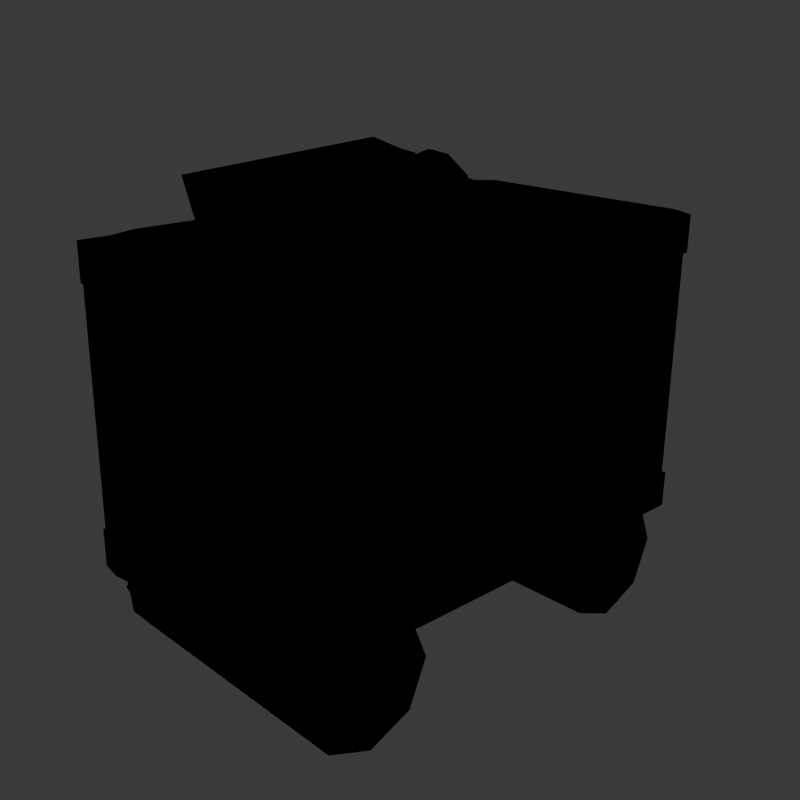 # Source: Wagon.blend  (saved by Blender 4.0.36; exported with 4.5.12 LTS)
import bpy
from mathutils import Matrix  # noqa: F401  (used for matrix-valued properties, if any)

bpy.ops.wm.read_factory_settings(use_empty=True)
scene = bpy.context.scene
scene.name = 'Scene'

# ---- collections
col_collection = bpy.data.collections.new('Collection'); scene.collection.children.link(col_collection)

# ---- images (referenced by path relative to the original .blend; pixels are not part of the script)
import os
ASSET_DIR = os.environ.get("B2B_ASSET_DIR", "")  # directory of the original .blend (textures are referenced by path, not embedded)
HERE = os.path.dirname(os.path.abspath(__file__))  # packed textures are extracted next to this script under _unpacked/

def load_image(name, relpath, width, height, colorspace="sRGB"):
    """Load a texture the original file referenced (path relative to the .blend, or extracted next to this script)."""
    p = next((c for c in (os.path.join(HERE, relpath), os.path.join(ASSET_DIR, relpath)) if relpath and os.path.exists(c)), "")
    if p:
        img = bpy.data.images.load(p, check_existing=True)
        img.name = name
    else:  # same state as the original file: an image datablock whose file is absent (Cycles renders it pink)
        img = bpy.data.images.new(name, width, height)
        img.source = "FILE"
        img.filepath = "//" + (relpath or name)
    img.colorspace_settings.name = colorspace
    return img
img_material_base_color_png = load_image('Material_Base_color.png', 'Material_Base_color.png', 1024, 1024, 'sRGB')

# ---- materials (node trees are filled in below, after node groups)
mat_material = bpy.data.materials.new('Material')
mat_material.alpha_threshold = 0.0
mat_material.use_transparent_shadow = False
mat_material.roughness = 0.5
mat_material.line_color = (0.0, 0.0, 0.0, 1.0)
mat_material_001 = bpy.data.materials.new('Material.001')
mat_material_001.use_backface_culling = True
mat_material_001.use_transparent_shadow = False

# ---- material node trees
mat_material.use_nodes = True; mat_material.node_tree.nodes.clear()
_N = mat_material.node_tree.nodes; _L = mat_material.node_tree.links
n0 = _N.new('ShaderNodeOutputMaterial'); n0.name = 'Material Output'; n0.location = (300, 300)
n1 = _N.new('ShaderNodeEmission'); n1.name = 'Emission'; n1.location = (10, 300)
n2 = _N.new('ShaderNodeTexImage'); n2.name = 'Image Texture'; n2.location = (-280, 280)
n2.image = img_material_base_color_png
n2.interpolation = 'Closest'
_L.new(n1.outputs[0], n0.inputs[0])
_L.new(n2.outputs[0], n1.inputs[0])
n0.is_active_output = True
mat_material_001.use_nodes = True; mat_material_001.node_tree.nodes.clear()
_N = mat_material_001.node_tree.nodes; _L = mat_material_001.node_tree.links
n0 = _N.new('ShaderNodeOutputMaterial'); n0.name = 'Material Output'; n0.location = (300, 300)
n1 = _N.new('ShaderNodeBsdfDiffuse'); n1.name = 'Diffuse BSDF'; n1.location = (10, 300)
n1.inputs[0].default_value = (0.0, 0.0, 0.0, 1.0)
n1.inputs[1].default_value = 0.5
_L.new(n1.outputs[0], n0.inputs[0])
n0.is_active_output = True

# ---- world
world_world = bpy.data.worlds.new('World'); scene.world = world_world
world_world.use_nodes = True; world_world.node_tree.nodes.clear()
_N = world_world.node_tree.nodes; _L = world_world.node_tree.links
n0 = _N.new('ShaderNodeOutputWorld'); n0.name = 'World Output'; n0.location = (300, 300)
n1 = _N.new('ShaderNodeBackground'); n1.name = 'Background'; n1.location = (10, 300)
n1.inputs[0].default_value = (0.05088, 0.05088, 0.05088, 1.0)
_L.new(n1.outputs[0], n0.inputs[0])
n0.is_active_output = True
world_world.color = (0.05088, 0.05088, 0.05088)
world_world.use_sun_shadow = False
world_world.sun_shadow_jitter_overblur = 0.0

# ---- cameras
cam_camera_001 = bpy.data.cameras.new('Camera.001')
cam_camera_001.clip_end = 100.0
cam_camera_001.ortho_scale = 7.314
cam_camera = bpy.data.cameras.new('Camera')
cam_camera.clip_end = 100.0
cam_camera.ortho_scale = 7.314

# ---- meshes
me_cube = bpy.data.meshes.new('Cube')
me_cube.from_pydata([(1.179, 2.396, 1.444), (1.179, 2.396, -1.444), (1.179, -2.396, 1.444), (1.179, -2.396, -1.444), (-1.179, 2.396, 1.444), (-1.179, 2.396, -1.444), (-1.179, -2.396, 1.444), (-1.179, -2.396, -1.444), (-1.179, 2.054, -1.444), (-1.179, -2.054, -1.444), (1.179, 2.054, 1.444), (1.179, -2.054, 1.444), (-1.179, -2.054, 1.444), (-1.179, 2.054, 1.444), (1.179, -2.054, -1.444), (1.179, 2.054, -1.444), (1.179, 2.396, 1.256), (1.179, 2.396, -1.256), (-1.179, -2.396, -1.256), (-1.179, -2.396, 1.256), (1.179, -2.396, 1.256), (1.179, -2.396, -1.256), (-1.179, 2.396, 1.256), (-1.179, 2.396, -1.256), (1.179, 2.054, 1.256), (1.179, 2.054, -1.256), (1.179, -2.054, 1.256), (1.179, -2.054, -1.256), (-1.179, -2.054, 1.256), (-1.179, -2.054, -1.256), (-1.179, 2.054, 1.256), (-1.179, 2.054, -1.256), (0.8409, 2.396, -1.444), (-0.8409, 2.396, -1.444), (0.8409, -2.396, 1.444), (-0.8409, -2.396, 1.444), (-0.8409, -2.396, -1.444), (0.8409, -2.396, -1.444), (-0.8409, 2.396, 1.444), (0.8409, 2.396, 1.444), (0.8409, 2.054, -1.444), (-0.8409, 2.054, -1.444), (0.8409, -2.054, -1.444), (-0.8409, -2.054, -1.444), (-0.8409, 2.054, 1.444), (0.8409, 2.054, 1.444), (-0.8409, -2.054, 1.444), (0.8409, -2.054, 1.444), (-0.8409, 2.396, -1.256), (0.8409, 2.396, -1.256), (-0.8409, 2.396, 1.256), (0.8409, 2.396, 1.256), (0.8409, -2.396, -1.256), (-0.8409, -2.396, -1.256), (0.8409, -2.396, 1.256), (-0.8409, -2.396, 1.256), (-0.8409, 2.054, -0.632), (0.8409, 2.054, -0.632), (-0.8409, -2.054, -0.632), (0.8409, -2.054, -0.632), (-1.284, -2.054, -1.444), (-1.284, -2.396, -1.444), (1.284, 2.396, -1.256), (1.284, 2.396, -1.444), (-1.284, -2.396, 1.256), (-1.284, -2.396, 1.444), (1.284, -2.396, -1.256), (1.284, -2.396, -1.444), (-1.284, 2.396, -1.256), (-1.284, 2.396, -1.444), (1.284, -2.054, 1.444), (1.284, -2.396, 1.444), (-1.284, 2.054, 1.444), (-1.284, 2.396, 1.444), (1.284, 2.054, -1.444), (-1.284, 2.054, -1.444), (1.284, 2.396, 1.444), (1.284, 2.054, 1.444), (-1.284, -2.054, 1.444), (1.284, -2.054, -1.444), (1.284, 2.054, -1.256), (1.284, -2.054, -1.256), (-1.284, -2.054, -1.256), (-1.284, 2.054, -1.256), (1.284, 2.396, 1.256), (-1.284, -2.396, -1.256), (1.284, -2.396, 1.256), (-1.284, 2.396, 1.256), (1.284, 2.054, 1.256), (1.284, -2.054, 1.256), (-1.284, -2.054, 1.256), (-1.284, 2.054, 1.256), (-1.241, 2.054, -1.444), (-1.241, -2.054, -1.444), (1.241, 2.054, 1.444), (1.241, -2.054, 1.444), (-1.241, -2.054, 1.444), (-1.241, 2.054, 1.444), (1.241, -2.054, -1.444), (1.241, 2.054, -1.444), (1.241, 2.054, -1.256), (1.241, -2.054, -1.256), (-1.241, -2.054, -1.256), (-1.241, 2.054, -1.256), (1.241, 2.396, 1.256), (1.241, 2.396, -1.256), (-1.241, -2.396, -1.256), (-1.241, -2.396, 1.256), (1.241, -2.396, 1.256), (1.241, -2.396, -1.256), (-1.241, 2.396, 1.256), (-1.241, 2.396, -1.256), (1.241, 2.054, 1.256), (1.241, -2.054, 1.256), (-1.241, -2.054, 1.256), (-1.241, 2.054, 1.256), (1.179, 2.249, 1.256), (1.179, 2.249, -1.256), (-1.179, 2.249, 1.256), (-1.179, 2.249, -1.256), (0.8409, 2.249, -1.256), (0.8409, 2.249, 1.256), (-0.8409, 2.249, -1.256), (-0.8409, 2.249, 1.256), (-1.179, -2.329, -1.256), (-1.179, -2.329, 1.256), (1.179, -2.329, 1.256), (1.179, -2.329, -1.256), (-0.8409, -2.329, -1.256), (-0.8409, -2.329, 1.256), (0.8409, -2.329, -1.256), (0.8409, -2.329, 1.256), (-1.179, 1.027, -1.444), (-1.179, 0.0, -1.444), (-1.179, -1.027, -1.444), (1.179, 1.027, 1.444), (1.179, 0.0, 1.444), (1.179, -1.027, 1.444), (-1.179, -1.027, 1.444), (-1.179, 0.0, 1.444), (-1.179, 1.027, 1.444), (1.179, -1.027, -1.444), (1.179, 0.0, -1.444), (1.179, 1.027, -1.444), (-1.179, -1.027, -1.256), (-1.179, 0.0, -1.256), (-1.179, 1.027, -1.256), (-1.179, -1.027, 1.256), (-1.179, 0.0, 1.256), (-1.179, 1.027, 1.256), (1.179, 1.027, -1.256), (1.179, 0.0, -1.256), (1.179, -1.027, -1.256), (1.179, 1.027, 1.256), (1.179, 0.0, 1.256), (1.179, -1.027, 1.256), (0.8409, 1.027, 1.444), (0.8409, 0.0, 1.444), (0.8409, -1.027, 1.444), (-0.8409, 1.027, 1.444), (-0.8409, 0.0, 1.444), (-0.8409, -1.027, 1.444), (-0.8409, 1.027, -1.444), (-0.8409, 0.0, -1.444), (-0.8409, -1.027, -1.444), (0.8409, 1.027, -1.444), (0.8409, 0.0, -1.444), (0.8409, -1.027, -1.444), (0.8409, 1.027, -0.632), (0.8409, 0.0, -0.632), (0.8409, -1.027, -0.632), (-0.8409, 1.027, -0.632), (-0.8409, 0.0, -0.632), (-0.8409, -1.027, -0.632), (-1.241, 1.027, -1.444), (-1.241, 0.0, -1.444), (-1.241, -1.027, -1.444), (1.241, 1.027, 1.444), (1.241, 0.0, 1.444), (1.241, -1.027, 1.444), (-1.241, -1.027, 1.444), (-1.241, 0.0, 1.444), (-1.241, 1.027, 1.444), (1.241, -1.027, -1.444), (1.241, 0.0, -1.444), (1.241, 1.027, -1.444), (-1.241, -1.027, -1.256), (-1.241, 0.0, -1.256), (-1.241, 1.027, -1.256), (-1.241, -1.027, 1.256), (-1.241, 0.0, 1.256), (-1.241, 1.027, 1.256), (1.241, 1.027, -1.256), (1.241, 0.0, -1.256), (1.241, -1.027, -1.256), (1.241, 1.027, 1.256), (1.241, 0.0, 1.256), (1.241, -1.027, 1.256), (1.246, 2.054, 1.27), (1.246, 2.054, -1.243), (-1.246, -2.054, 1.27), (-1.246, -2.054, -1.243), (-1.246, -1.027, -1.243), (-1.246, 0.0, -1.243), (-1.246, 1.027, -1.243), (-1.246, -1.027, 1.27), (-1.246, 0.0, 1.27), (-1.246, 1.027, 1.27), (1.246, 1.027, -1.243), (1.246, 0.0, -1.243), (1.246, -1.027, -1.243), (1.246, 1.027, 1.27), (1.246, 0.0, 1.27), (1.246, -1.027, 1.27), (0.8409, 2.396, -1.744), (-0.8409, 2.396, -1.744), (-0.8409, -2.396, -1.744), (0.8409, -2.396, -1.744), (0.8409, 2.054, -1.744), (-0.8409, 2.054, -1.744), (0.8409, -2.054, -1.744), (-0.8409, -2.054, -1.744), (-0.8409, -1.027, -1.744), (0.8409, -1.027, -1.744), (-0.8409, 1.027, -1.744), (-0.8409, 0.0, -1.744), (0.8409, 1.027, -1.744), (0.8409, 0.0, -1.744), (1.285, -1.095, -1.851), (-1.285, -1.095, -1.851), (1.285, -1.247, -1.484), (-1.285, -1.247, -1.484), (1.285, -1.613, -1.333), (-1.285, -1.613, -1.333), (1.285, -1.98, -1.484), (-1.285, -1.98, -1.484), (1.285, -2.132, -1.851), (-1.285, -2.132, -1.851), (1.285, -1.98, -2.218), (-1.285, -1.98, -2.218), (1.285, -1.613, -2.369), (-1.285, -1.613, -2.369), (1.285, -1.247, -2.218), (-1.285, -1.247, -2.218), (1.285, 2.173, -1.851), (-1.285, 2.173, -1.851), (1.285, 2.021, -1.484), (-1.285, 2.021, -1.484), (1.285, 1.654, -1.333), (-1.285, 1.654, -1.333), (1.285, 1.288, -1.484), (-1.285, 1.288, -1.484), (1.285, 1.136, -1.851), (-1.285, 1.136, -1.851), (1.285, 1.288, -2.218), (-1.285, 1.288, -2.218), (1.285, 1.654, -2.369), (-1.285, 1.654, -2.369), (1.285, 2.021, -2.218), (-1.285, 2.021, -2.218), (0.2027, -1.193, -0.9441), (0.9263, -1.718, -0.3914), (-0.07373, -2.043, -0.3914), (-0.6918, -1.193, -0.3914), (-0.07373, -0.342, -0.3914), (0.9263, -0.6669, -0.3914), (0.479, -2.043, 0.5031), (-0.5209, -1.718, 0.5031), (-0.5209, -0.6669, 0.5031), (0.479, -0.342, 0.5031), (1.097, -1.193, 0.5031), (0.2027, -1.193, 1.056), (-0.2832, -0.1291, -0.914), (0.4404, -0.6548, -0.3613), (-0.5596, -0.9797, -0.3613), (-1.178, -0.1291, -0.3613), (-0.5596, 0.7216, -0.3613), (0.4404, 0.3966, -0.3613), (-0.006844, -0.9797, 0.5332), (-1.007, -0.6548, 0.5332), (-1.007, 0.3966, 0.5332), (-0.006844, 0.7216, 0.5332), (0.6112, -0.1291, 0.5332), (-0.2832, -0.1291, 1.086), (0.3095, 1.175, -0.7444), (1.033, 0.6492, -0.1916), (0.03311, 0.3243, -0.1916), (-0.5849, 1.175, -0.1916), (0.03311, 2.026, -0.1916), (1.033, 1.701, -0.1916), (0.5859, 0.3243, 0.7029), (-0.4141, 0.6492, 0.7029), (-0.4141, 1.701, 0.7029), (0.5859, 2.026, 0.7029), (1.204, 1.175, 0.7029), (0.3095, 1.175, 1.256), (-0.2364, -0.121, 0.01196), (0.6379, -1.33, 0.2823), (-0.2931, -2.041, 0.6643), (-0.8644, -0.02926, 0.8544), (-0.2865, 1.926, 0.5899), (0.642, 1.122, 0.2363), (0.5502, -1.985, 1.292), (-0.3782, -1.181, 1.645), (-0.3741, 1.271, 1.599), (0.5568, 1.982, 1.217), (1.128, -0.02966, 1.027), (0.5002, 0.0621, 1.87), (-0.5342, 0.4447, 0.3256), (0.5255, -0.6358, 0.2378), (-0.2727, -1.567, 0.3602), (-1.149, 0.1755, 1.139), (-0.8925, 2.183, 1.498), (0.1425, 1.682, 0.941), (0.5655, -1.573, 0.9971), (-0.4695, -1.071, 1.554), (-0.8525, 1.246, 2.257), (-0.05429, 2.177, 2.135), (0.8221, 0.4351, 1.356), (0.2071, 0.1659, 2.17), (-0.03426, -0.4312, 1.546), (0.2403, -0.5509, 1.523), (0.03348, -0.6541, 1.555), (-0.1936, -0.461, 1.756), (-0.1271, -0.2386, 1.849), (0.1411, -0.2941, 1.705), (0.2507, -0.6547, 1.72), (-0.0175, -0.5992, 1.864), (-0.1167, -0.3424, 2.046), (0.09007, -0.2392, 2.014), (0.3171, -0.4323, 1.813), (0.1578, -0.4621, 2.023), (0.3553, -0.7575, 1.488), (0.5289, -0.8332, 1.474), (0.3982, -0.8984, 1.494), (0.2546, -0.7763, 1.622), (0.2966, -0.6357, 1.68), (0.4662, -0.6708, 1.589), (0.5355, -0.8988, 1.598), (0.3659, -0.8637, 1.69), (0.3032, -0.7013, 1.805), (0.4339, -0.6361, 1.785), (0.5775, -0.7581, 1.657), (0.4768, -0.777, 1.79), (0.3229, -0.3651, 1.542), (0.5892, -0.4812, 1.52), (0.3886, -0.5813, 1.55), (0.1684, -0.394, 1.746), (0.2329, -0.1783, 1.836), (0.4929, -0.2321, 1.696), (0.5992, -0.5819, 1.71), (0.3392, -0.528, 1.85), (0.2429, -0.279, 2.027), (0.4435, -0.1789, 1.996), (0.6637, -0.3661, 1.801), (0.5092, -0.3951, 2.005), (1.179, 2.511, 1.559), (1.179, 2.511, -1.559), (1.179, -2.511, 1.559), (1.179, -2.511, -1.559), (-1.179, 2.511, 1.559), (-1.179, 2.511, -1.559), (-1.179, -2.511, 1.559), (-1.179, -2.511, -1.559), (-1.179, 2.054, -1.606), (-1.179, -2.054, -1.606), (1.179, 2.054, 1.606), (1.179, -2.054, 1.606), (-1.179, -2.054, 1.606), (-1.179, 2.054, 1.606), (1.179, -2.054, -1.606), (1.179, 2.054, -1.606), (1.13, 2.543, 1.207), (1.13, 2.543, -1.207), (-1.13, -2.543, -1.207), (-1.13, -2.543, 1.207), (1.13, -2.543, 1.207), (1.13, -2.543, -1.207), (-1.13, 2.543, 1.207), (-1.13, 2.543, -1.207), (1.042, 2.141, 1.243), (1.315, 1.967, -1.243), (1.272, -1.96, 1.163), (1.272, -1.96, -1.163), (-1.042, -2.141, 1.243), (-1.315, -1.967, -1.243), (-1.272, 1.96, 1.163), (-1.272, 1.96, -1.163), (0.8898, 2.543, -1.493), (-0.8898, 2.543, -1.493), (0.8409, -2.511, 1.559), (-0.8409, -2.511, 1.559), (-0.8898, -2.543, -1.493), (0.8898, -2.543, -1.493), (-0.8409, 2.511, 1.559), (0.8409, 2.511, 1.559), (0.9556, 2.054, -1.559), (-0.9556, 2.054, -1.559), (0.9556, -2.054, -1.559), (-0.9556, -2.054, -1.559), (-0.792, 2.005, 1.591), (0.792, 2.005, 1.591), (-0.792, -2.005, 1.591), (0.792, -2.005, 1.591), (-0.8409, 2.511, -1.142), (0.8409, 2.511, -1.142), (-0.8409, 2.511, 1.142), (0.8409, 2.511, 1.142), (0.8409, -2.511, -1.142), (-0.8409, -2.511, -1.142), (0.8409, -2.511, 1.142), (-0.8409, -2.511, 1.142), (-0.7473, 1.96, -0.5383), (0.7473, 1.96, -0.5383), (-0.7473, -1.96, -0.5383), (0.7473, -1.96, -0.5383), (-1.377, -1.96, -1.538), (-1.377, -2.489, -1.538), (1.377, 2.489, -1.163), (1.377, 2.489, -1.538), (-1.377, -2.489, 1.163), (-1.377, -2.489, 1.538), (1.377, -2.489, -1.163), (1.377, -2.489, -1.538), (-1.377, 2.489, -1.163), (-1.377, 2.489, -1.538), (1.377, -1.96, 1.538), (1.377, -2.489, 1.538), (-1.377, 1.96, 1.538), (-1.377, 2.489, 1.538), (1.377, 1.96, -1.538), (-1.377, 1.96, -1.538), (1.377, 2.489, 1.538), (1.377, 1.96, 1.538), (-1.377, -1.96, 1.538), (1.377, -1.96, -1.538), (1.377, 1.96, -1.163), (1.377, -1.96, -1.163), (-1.377, -1.96, -1.163), (-1.377, 1.96, -1.163), (1.377, 2.489, 1.163), (-1.377, -2.489, -1.163), (1.377, -2.489, 1.163), (-1.377, 2.489, 1.163), (1.377, 1.96, 1.163), (1.377, -1.96, 1.163), (-1.377, -1.96, 1.163), (-1.377, 1.96, 1.163), (-1.335, 2.148, -1.538), (-1.335, -2.148, -1.538), (1.335, 2.148, 1.538), (1.335, -2.148, 1.538), (-1.335, -2.148, 1.538), (-1.335, 2.148, 1.538), (1.335, -2.148, -1.538), (1.335, 2.148, -1.538), (1.403, 2.054, -1.256), (1.403, -2.054, -1.256), (-1.403, -2.054, -1.256), (-1.403, 2.054, -1.256), (1.335, 2.489, 1.35), (1.335, 2.489, -1.35), (-1.335, -2.489, -1.35), (-1.335, -2.489, 1.35), (1.335, -2.489, 1.35), (1.335, -2.489, -1.35), (-1.335, 2.489, 1.35), (-1.335, 2.489, -1.35), (1.403, 2.054, 1.256), (1.403, -2.054, 1.256), (-1.403, -2.054, 1.256), (-1.403, 2.054, 1.256), (1.085, 2.343, 1.163), (1.085, 2.343, -1.163), (-1.085, 2.343, 1.163), (-1.085, 2.343, -1.163), (0.8409, 2.364, -1.142), (0.8409, 2.364, 1.142), (-0.8409, 2.364, -1.142), (-0.8409, 2.364, 1.142), (-1.085, -2.423, -1.163), (-1.085, -2.423, 1.163), (1.085, -2.423, 1.163), (1.085, -2.423, -1.163), (-0.8409, -2.444, -1.142), (-0.8409, -2.444, 1.142), (0.8409, -2.444, -1.142), (0.8409, -2.444, 1.142), (-1.179, 1.027, -1.606), (-1.179, 0.0, -1.606), (-1.179, -1.027, -1.606), (1.179, 1.027, 1.606), (1.179, 0.0, 1.606), (1.179, -1.027, 1.606), (-1.179, -1.027, 1.606), (-1.179, 0.0, 1.606), (-1.179, 1.027, 1.606), (1.179, -1.027, -1.606), (1.179, 0.0, -1.606), (1.179, 1.027, -1.606), (-1.287, -0.9483, -1.164), (-1.287, -0.07867, -1.164), (-1.287, 1.106, -1.164), (-1.254, -0.9206, 1.16), (-1.254, -0.1064, 1.16), (-1.254, 1.133, 1.16), (1.287, 0.9483, -1.164), (1.287, 0.07867, -1.164), (1.287, -1.106, -1.164), (1.254, 0.9206, 1.16), (1.254, 0.1064, 1.16), (1.254, -1.133, 1.16), (0.7262, 1.027, 1.559), (0.7262, 0.0, 1.559), (0.7262, -1.027, 1.559), (-0.7262, 1.027, 1.559), (-0.7262, 0.0, 1.559), (-0.7262, -1.027, 1.559), (-0.9556, 1.027, -1.559), (-0.9556, 0.0, -1.559), (-0.9556, -1.027, -1.559), (0.9556, 1.027, -1.559), (0.9556, 0.0, -1.559), (0.9556, -1.027, -1.559), (0.7262, 1.027, -0.5173), (0.7262, 0.0, -0.5173), (0.7262, -1.027, -0.5173), (-0.7262, 1.027, -0.5173), (-0.7262, 0.0, -0.5173), (-0.7262, -1.027, -0.5173), (-1.356, 1.027, -1.559), (-1.356, 0.0, -1.559), (-1.356, -1.027, -1.559), (1.356, 1.027, 1.559), (1.356, 0.0, 1.559), (1.356, -1.027, 1.559), (-1.356, -1.027, 1.559), (-1.356, 0.0, 1.559), (-1.356, 1.027, 1.559), (1.356, -1.027, -1.559), (1.356, 0.0, -1.559), (1.356, 1.027, -1.559), (-1.356, -1.027, -1.142), (-1.356, 0.0, -1.142), (-1.356, 1.027, -1.142), (-1.356, -1.027, 1.142), (-1.356, 0.0, 1.142), (-1.356, 1.027, 1.142), (1.356, 1.027, -1.142), (1.356, 0.0, -1.142), (1.356, -1.027, -1.142), (1.356, 1.027, 1.142), (1.356, 0.0, 1.142), (1.356, -1.027, 1.142), (1.331, 2.146, 1.373), (1.348, 2.149, -1.326), (-1.331, -2.146, 1.373), (-1.348, -2.149, -1.326), (-1.348, -0.9315, -1.326), (-1.348, -0.09548, -1.326), (-1.348, 1.122, -1.326), (-1.331, -0.9349, 1.373), (-1.331, -0.09207, 1.373), (-1.331, 1.119, 1.373), (1.348, 0.9315, -1.326), (1.348, 0.09548, -1.326), (1.348, -1.122, -1.326), (1.331, 0.9349, 1.373), (1.331, 0.09207, 1.373), (1.331, -1.119, 1.373), (0.9346, 2.489, -1.838), (-0.9346, 2.489, -1.838), (-0.9346, -2.489, -1.838), (0.9346, -2.489, -1.838), (0.9556, 2.054, -1.859), (-0.9556, 2.054, -1.859), (0.9556, -2.054, -1.859), (-0.9556, -2.054, -1.859), (-0.9556, -1.027, -1.859), (0.9556, -1.027, -1.859), (-0.9556, 1.027, -1.859), (-0.9556, 0.0, -1.859), (0.9556, 1.027, -1.859), (0.9556, 0.0, -1.859), (1.387, -0.9688, -1.851), (-1.387, -0.9688, -1.851), (1.387, -1.158, -1.395), (-1.387, -1.158, -1.395), (1.387, -1.613, -1.207), (-1.387, -1.613, -1.207), (1.387, -2.069, -1.395), (-1.387, -2.069, -1.395), (1.387, -2.257, -1.851), (-1.387, -2.257, -1.851), (1.387, -2.069, -2.307), (-1.387, -2.069, -2.307), (1.387, -1.613, -2.495), (-1.387, -1.613, -2.495), (1.387, -1.158, -2.307), (-1.387, -1.158, -2.307), (1.387, 2.299, -1.851), (-1.387, 2.299, -1.851), (1.387, 2.11, -1.395), (-1.387, 2.11, -1.395), (1.387, 1.654, -1.207), (-1.387, 1.654, -1.207), (1.387, 1.199, -1.395), (-1.387, 1.199, -1.395), (1.387, 1.01, -1.851), (-1.387, 1.01, -1.851), (1.387, 1.199, -2.307), (-1.387, 1.199, -2.307), (1.387, 1.654, -2.495), (-1.387, 1.654, -2.495), (1.387, 2.11, -2.307), (-1.387, 2.11, -2.307), (0.2027, -1.193, -1.106), (1.044, -1.804, -0.4639), (-0.1186, -2.181, -0.4639), (-0.8369, -1.193, -0.4639), (-0.1186, -0.204, -0.4639), (1.044, -0.5816, -0.4639), (0.5239, -2.181, 0.5756), (-0.6383, -1.804, 0.5756), (-0.6383, -0.5816, 0.5756), (0.5239, -0.204, 0.5756), (1.242, -1.193, 0.5756), (0.2027, -1.193, 1.218), (-0.2832, -0.1291, -1.076), (0.5577, -0.7401, -0.4338), (-0.6044, -1.118, -0.4338), (-1.323, -0.1291, -0.4338), (-0.6044, 0.8595, -0.4338), (0.5577, 0.4819, -0.4338), (0.03799, -1.118, 0.6057), (-1.124, -0.7401, 0.6057), (-1.124, 0.4819, 0.6057), (0.03799, 0.8595, 0.6057), (0.7563, -0.1291, 0.6057), (-0.2832, -0.1291, 1.248), (0.3095, 1.175, -0.9066), (1.15, 0.5639, -0.2641), (-0.01172, 0.1863, -0.2641), (-0.73, 1.175, -0.2641), (-0.01172, 2.164, -0.2641), (1.15, 1.786, -0.2641), (0.6307, 0.1863, 0.7754), (-0.5315, 0.5639, 0.7754), (-0.5315, 1.786, 0.7754), (0.6307, 2.164, 0.7754), (1.349, 1.175, 0.7754), (0.3095, 1.175, 1.418), (-0.2946, -0.1249, -0.1394), (0.7283, -1.395, 0.1646), (-0.3688, -2.176, 0.615), (-1.026, -0.02891, 0.842), (-0.362, 2.055, 0.5264), (0.7314, 1.178, 0.1129), (0.6258, -2.114, 1.355), (-0.4676, -1.237, 1.769), (-0.4645, 1.336, 1.717), (0.6326, 2.117, 1.267), (1.29, -0.03, 1.04), (0.5584, 0.06603, 2.021), (-0.5945, 0.478, 0.1788), (0.6223, -0.6472, 0.1081), (-0.3274, -1.69, 0.2703), (-1.309, 0.1542, 1.123), (-0.9888, 2.312, 1.475), (0.2192, 1.786, 0.8427), (0.6618, -1.701, 1.02), (-0.5462, -1.175, 1.652), (-0.9493, 1.258, 2.387), (0.0004318, 2.301, 2.225), (0.9821, 0.4564, 1.372), (0.2675, 0.1326, 2.316), (-0.09991, -0.3788, 1.407), (0.3364, -0.5667, 1.393), (-0.0152, -0.7762, 1.46), (-0.351, -0.4934, 1.734), (-0.2212, -0.1072, 1.835), (0.1973, -0.1585, 1.636), (0.3448, -0.7861, 1.734), (-0.07375, -0.7348, 1.933), (-0.2129, -0.3266, 2.176), (0.1388, -0.1171, 2.11), (0.4745, -0.3999, 1.835), (0.2235, -0.5145, 2.162), (0.2897, -0.7051, 1.35), (0.625, -0.8489, 1.344), (0.3495, -1.02, 1.399), (0.09723, -0.8087, 1.599), (0.2025, -0.5043, 1.666), (0.5224, -0.5352, 1.52), (0.6296, -1.03, 1.612), (0.3097, -0.9992, 1.759), (0.2071, -0.6855, 1.934), (0.4826, -0.514, 1.88), (0.7349, -0.7258, 1.68), (0.5424, -0.8294, 1.929), (0.2573, -0.3127, 1.403), (0.6853, -0.497, 1.39), (0.3399, -0.7034, 1.455), (0.01101, -0.4264, 1.724), (0.1387, -0.0469, 1.822), (0.5492, -0.09656, 1.627), (0.6934, -0.7133, 1.724), (0.2829, -0.6636, 1.919), (0.1468, -0.2632, 2.157), (0.4922, -0.05679, 2.091), (0.8211, -0.3338, 1.823), (0.5748, -0.4475, 2.144)], [], [(46, 12, 6, 35), (55, 35, 6, 19), (18, 29, 82, 85), (42, 14, 3, 37), (2, 20, 86, 71), (51, 39, 0, 16), (23, 5, 69, 68), (30, 22, 110, 115), (32, 1, 15, 40), (167, 141, 14, 42), (3, 14, 79, 67), (31, 30, 115, 103), (38, 4, 13, 44), (161, 138, 12, 46), (23, 31, 103, 111), (146, 149, 30, 31), (21, 3, 67, 66), (17, 16, 104, 105), (13, 30, 115, 97), (152, 155, 26, 27), (22, 30, 91, 87), (137, 11, 95, 179), (32, 49, 17, 1), (22, 50, 123, 118), (7, 18, 85, 61), (26, 20, 108, 113), (19, 6, 65, 64), (28, 29, 102, 114), (36, 53, 18, 7), (52, 21, 127, 130), (20, 54, 131, 126), (19, 18, 124, 125), (3, 21, 52, 37), (37, 52, 53, 36), (16, 17, 117, 116), (51, 16, 116, 121), (5, 23, 48, 33), (33, 48, 49, 32), (137, 158, 47, 11), (156, 45, 57, 168), (0, 39, 45, 10), (39, 38, 44, 45), (134, 164, 43, 9), (37, 36, 216, 217), (5, 33, 41, 8), (40, 165, 226, 218), (22, 4, 38, 50), (50, 38, 39, 51), (9, 43, 36, 7), (164, 163, 225, 222), (20, 2, 34, 54), (54, 34, 35, 55), (11, 47, 34, 2), (47, 46, 35, 34), (170, 173, 58, 59), (46, 47, 59, 58), (45, 44, 56, 57), (161, 46, 58, 173), (91, 72, 73, 87), (89, 70, 71, 86), (84, 76, 77, 88), (64, 65, 78, 90), (61, 85, 82, 60), (63, 62, 80, 74), (79, 81, 66, 67), (75, 83, 68, 69), (25, 15, 74, 80), (28, 19, 64, 90), (11, 2, 71, 70), (4, 22, 87, 73), (14, 27, 81, 79), (13, 4, 73, 72), (10, 24, 88, 77), (17, 25, 80, 62), (29, 9, 60, 82), (24, 16, 84, 88), (15, 1, 63, 74), (26, 11, 70, 89), (8, 31, 83, 75), (5, 8, 75, 69), (12, 28, 90, 78), (9, 7, 61, 60), (27, 21, 66, 81), (0, 10, 77, 76), (16, 0, 76, 84), (20, 26, 89, 86), (30, 13, 72, 91), (1, 17, 62, 63), (31, 23, 68, 83), (6, 12, 78, 65), (197, 179, 95, 113), (191, 182, 97, 115), (174, 188, 103, 92), (106, 107, 114, 102), (183, 194, 101, 98), (105, 104, 112, 100), (101, 113, 108, 109), (103, 115, 110, 111), (140, 13, 97, 182), (146, 31, 103, 188), (18, 19, 107, 106), (147, 28, 114, 189), (143, 15, 99, 185), (29, 18, 106, 102), (20, 21, 109, 108), (15, 25, 100, 99), (19, 28, 114, 107), (27, 14, 98, 101), (152, 27, 101, 194), (22, 23, 111, 110), (153, 24, 112, 195), (24, 10, 94, 112), (25, 17, 105, 100), (24, 25, 100, 112), (9, 29, 102, 93), (16, 24, 112, 104), (11, 26, 113, 95), (31, 8, 92, 103), (27, 26, 113, 101), (134, 9, 93, 176), (28, 12, 96, 114), (21, 27, 101, 109), (120, 121, 116, 117), (119, 118, 123, 122), (122, 123, 121, 120), (48, 23, 119, 122), (17, 49, 120, 117), (50, 51, 121, 123), (23, 22, 118, 119), (49, 48, 122, 120), (128, 129, 125, 124), (127, 126, 131, 130), (130, 131, 129, 128), (18, 53, 128, 124), (54, 55, 129, 131), (53, 52, 130, 128), (55, 19, 125, 129), (21, 20, 126, 127), (8, 132, 174, 92), (132, 133, 175, 174), (133, 134, 176, 175), (26, 155, 197, 113), (155, 154, 196, 197), (154, 153, 195, 196), (25, 150, 192, 100), (150, 151, 193, 192), (151, 152, 194, 193), (14, 141, 183, 98), (141, 142, 184, 183), (142, 143, 185, 184), (30, 149, 191, 115), (149, 148, 190, 191), (148, 147, 189, 190), (29, 144, 186, 102), (144, 145, 187, 186), (145, 146, 188, 187), (12, 138, 180, 96), (138, 139, 181, 180), (139, 140, 182, 181), (99, 100, 192, 185), (185, 192, 193, 184), (184, 193, 194, 183), (93, 102, 186, 176), (176, 186, 187, 175), (175, 187, 188, 174), (114, 96, 180, 189), (189, 180, 181, 190), (190, 181, 182, 191), (112, 94, 177, 195), (195, 177, 178, 196), (196, 178, 179, 197), (44, 159, 171, 56), (159, 160, 172, 171), (160, 161, 173, 172), (57, 56, 171, 168), (168, 171, 172, 169), (169, 172, 173, 170), (163, 162, 224, 225), (32, 40, 218, 214), (162, 41, 219, 224), (8, 41, 162, 132), (132, 162, 163, 133), (133, 163, 164, 134), (47, 158, 170, 59), (158, 157, 169, 170), (157, 156, 168, 169), (10, 45, 156, 135), (135, 156, 157, 136), (136, 157, 158, 137), (10, 135, 177, 94), (135, 136, 178, 177), (136, 137, 179, 178), (151, 154, 212, 209), (150, 153, 154, 151), (29, 28, 200, 201), (148, 149, 207, 206), (144, 147, 148, 145), (153, 150, 208, 211), (44, 13, 140, 159), (159, 140, 139, 160), (160, 139, 138, 161), (40, 15, 143, 165), (165, 143, 142, 166), (166, 142, 141, 167), (199, 198, 211, 208), (209, 212, 213, 210), (201, 200, 205, 202), (203, 206, 207, 204), (150, 25, 199, 208), (155, 152, 210, 213), (147, 144, 202, 205), (144, 29, 201, 202), (152, 151, 209, 210), (145, 148, 206, 203), (25, 24, 198, 199), (24, 153, 211, 198), (149, 146, 204, 207), (146, 145, 203, 204), (28, 147, 205, 200), (154, 155, 213, 212), (222, 223, 220, 221), (215, 214, 218, 219), (221, 220, 217, 216), (219, 218, 226, 224), (224, 226, 227, 225), (225, 227, 223, 222), (36, 43, 221, 216), (165, 166, 227, 226), (42, 37, 217, 220), (166, 167, 223, 227), (43, 164, 222, 221), (167, 42, 220, 223), (33, 32, 214, 215), (41, 33, 215, 219), (228, 229, 231, 230), (230, 231, 233, 232), (232, 233, 235, 234), (234, 235, 237, 236), (236, 237, 239, 238), (238, 239, 241, 240), (231, 229, 243, 241, 239, 237, 235, 233), (240, 241, 243, 242), (242, 243, 229, 228), (228, 230, 232, 234, 236, 238, 240, 242), (244, 245, 247, 246), (246, 247, 249, 248), (248, 249, 251, 250), (250, 251, 253, 252), (252, 253, 255, 254), (254, 255, 257, 256), (247, 245, 259, 257, 255, 253, 251, 249), (256, 257, 259, 258), (258, 259, 245, 244), (244, 246, 248, 250, 252, 254, 256, 258), (260, 261, 262), (261, 260, 265), (260, 262, 263), (260, 263, 264), (260, 264, 265), (261, 265, 270), (262, 261, 266), (263, 262, 267), (264, 263, 268), (265, 264, 269), (261, 270, 266), (262, 266, 267), (263, 267, 268), (264, 268, 269), (265, 269, 270), (266, 270, 271), (267, 266, 271), (268, 267, 271), (269, 268, 271), (270, 269, 271), (272, 273, 274), (273, 272, 277), (272, 274, 275), (272, 275, 276), (272, 276, 277), (273, 277, 282), (274, 273, 278), (275, 274, 279), (276, 275, 280), (277, 276, 281), (273, 282, 278), (274, 278, 279), (275, 279, 280), (276, 280, 281), (277, 281, 282), (278, 282, 283), (279, 278, 283), (280, 279, 283), (281, 280, 283), (282, 281, 283), (284, 285, 286), (285, 284, 289), (284, 286, 287), (284, 287, 288), (284, 288, 289), (285, 289, 294), (286, 285, 290), (287, 286, 291), (288, 287, 292), (289, 288, 293), (285, 294, 290), (286, 290, 291), (287, 291, 292), (288, 292, 293), (289, 293, 294), (290, 294, 295), (291, 290, 295), (292, 291, 295), (293, 292, 295), (294, 293, 295), (296, 297, 298), (297, 296, 301), (296, 298, 299), (296, 299, 300), (296, 300, 301), (297, 301, 306), (298, 297, 302), (299, 298, 303), (300, 299, 304), (301, 300, 305), (297, 306, 302), (298, 302, 303), (299, 303, 304), (300, 304, 305), (301, 305, 306), (302, 306, 307), (303, 302, 307), (304, 303, 307), (305, 304, 307), (306, 305, 307), (308, 309, 310), (309, 308, 313), (308, 310, 311), (308, 311, 312), (308, 312, 313), (309, 313, 318), (310, 309, 314), (311, 310, 315), (312, 311, 316), (313, 312, 317), (309, 318, 314), (310, 314, 315), (311, 315, 316), (312, 316, 317), (313, 317, 318), (314, 318, 319), (315, 314, 319), (316, 315, 319), (317, 316, 319), (318, 317, 319), (320, 321, 322), (321, 320, 325), (320, 322, 323), (320, 323, 324), (320, 324, 325), (321, 325, 330), (322, 321, 326), (323, 322, 327), (324, 323, 328), (325, 324, 329), (321, 330, 326), (322, 326, 327), (323, 327, 328), (324, 328, 329), (325, 329, 330), (326, 330, 331), (327, 326, 331), (328, 327, 331), (329, 328, 331), (330, 329, 331), (332, 333, 334), (333, 332, 337), (332, 334, 335), (332, 335, 336), (332, 336, 337), (333, 337, 342), (334, 333, 338), (335, 334, 339), (336, 335, 340), (337, 336, 341), (333, 342, 338), (334, 338, 339), (335, 339, 340), (336, 340, 341), (337, 341, 342), (338, 342, 343), (339, 338, 343), (340, 339, 343), (341, 340, 343), (342, 341, 343), (344, 345, 346), (345, 344, 349), (344, 346, 347), (344, 347, 348), (344, 348, 349), (345, 349, 354), (346, 345, 350), (347, 346, 351), (348, 347, 352), (349, 348, 353), (345, 354, 350), (346, 350, 351), (347, 351, 352), (348, 352, 353), (349, 353, 354), (350, 354, 355), (351, 350, 355), (352, 351, 355), (353, 352, 355), (354, 353, 355), (402, 391, 362, 368), (411, 375, 362, 391), (374, 441, 438, 385), (398, 393, 359, 370), (358, 427, 442, 376), (407, 372, 356, 395), (379, 424, 425, 361), (386, 471, 466, 378), (388, 396, 371, 357), (523, 398, 370, 497), (359, 423, 435, 370), (387, 459, 471, 386), (394, 400, 369, 360), (517, 402, 368, 494), (379, 467, 459, 387), (502, 387, 386, 505), (377, 422, 423, 359), (373, 461, 460, 372), (369, 453, 471, 386), (508, 383, 382, 511), (378, 443, 447, 386), (493, 535, 451, 367), (388, 357, 373, 405), (378, 474, 479, 406), (363, 417, 441, 374), (382, 469, 464, 376), (375, 420, 421, 362), (384, 470, 458, 385), (392, 363, 374, 409), (408, 486, 483, 377), (376, 482, 487, 410), (375, 481, 480, 374), (359, 393, 408, 377), (393, 392, 409, 408), (372, 472, 473, 373), (407, 477, 472, 372), (361, 389, 404, 379), (389, 388, 405, 404), (493, 367, 403, 514), (512, 524, 413, 401), (356, 366, 401, 395), (395, 401, 400, 394), (490, 365, 399, 520), (393, 573, 572, 392), (361, 364, 397, 389), (396, 574, 582, 521), (378, 406, 394, 360), (406, 407, 395, 394), (365, 363, 392, 399), (520, 578, 581, 519), (376, 410, 390, 358), (410, 411, 391, 390), (367, 358, 390, 403), (403, 390, 391, 402), (526, 415, 414, 529), (402, 414, 415, 403), (401, 413, 412, 400), (517, 529, 414, 402), (447, 443, 429, 428), (445, 442, 427, 426), (440, 444, 433, 432), (420, 446, 434, 421), (417, 416, 438, 441), (419, 430, 436, 418), (435, 423, 422, 437), (431, 425, 424, 439), (381, 436, 430, 371), (384, 446, 420, 375), (367, 426, 427, 358), (360, 429, 443, 378), (370, 435, 437, 383), (369, 428, 429, 360), (366, 433, 444, 380), (373, 418, 436, 381), (385, 438, 416, 365), (380, 444, 440, 372), (371, 430, 419, 357), (382, 445, 426, 367), (364, 431, 439, 387), (361, 425, 431, 364), (368, 434, 446, 384), (365, 416, 417, 363), (383, 437, 422, 377), (356, 432, 433, 366), (372, 440, 432, 356), (376, 442, 445, 382), (386, 447, 428, 369), (357, 419, 418, 373), (387, 439, 424, 379), (362, 421, 434, 368), (553, 469, 451, 535), (547, 471, 453, 538), (530, 448, 459, 544), (462, 458, 470, 463), (539, 454, 457, 550), (461, 456, 468, 460), (457, 465, 464, 469), (459, 467, 466, 471), (496, 538, 453, 369), (502, 544, 459, 387), (374, 462, 463, 375), (503, 545, 470, 384), (499, 541, 455, 371), (385, 458, 462, 374), (376, 464, 465, 377), (371, 455, 456, 381), (375, 463, 470, 384), (383, 457, 454, 370), (508, 550, 457, 383), (378, 466, 467, 379), (509, 551, 468, 380), (380, 468, 450, 366), (381, 456, 461, 373), (380, 468, 456, 381), (365, 449, 458, 385), (372, 460, 468, 380), (367, 451, 469, 382), (387, 459, 448, 364), (383, 457, 469, 382), (490, 532, 449, 365), (384, 470, 452, 368), (377, 465, 457, 383), (476, 473, 472, 477), (475, 478, 479, 474), (478, 476, 477, 479), (404, 478, 475, 379), (373, 473, 476, 405), (406, 479, 477, 407), (379, 475, 474, 378), (405, 476, 478, 404), (484, 480, 481, 485), (483, 486, 487, 482), (486, 484, 485, 487), (374, 480, 484, 409), (410, 487, 485, 411), (409, 484, 486, 408), (411, 485, 481, 375), (377, 483, 482, 376), (364, 448, 530, 488), (488, 530, 531, 489), (489, 531, 532, 490), (382, 469, 553, 511), (511, 553, 552, 510), (510, 552, 551, 509), (381, 456, 548, 506), (506, 548, 549, 507), (507, 549, 550, 508), (370, 454, 539, 497), (497, 539, 540, 498), (498, 540, 541, 499), (386, 471, 547, 505), (505, 547, 546, 504), (504, 546, 545, 503), (385, 458, 542, 500), (500, 542, 543, 501), (501, 543, 544, 502), (368, 452, 536, 494), (494, 536, 537, 495), (495, 537, 538, 496), (455, 541, 548, 456), (541, 540, 549, 548), (540, 539, 550, 549), (449, 532, 542, 458), (532, 531, 543, 542), (531, 530, 544, 543), (470, 545, 536, 452), (545, 546, 537, 536), (546, 547, 538, 537), (468, 551, 533, 450), (551, 552, 534, 533), (552, 553, 535, 534), (400, 412, 527, 515), (515, 527, 528, 516), (516, 528, 529, 517), (413, 524, 527, 412), (524, 525, 528, 527), (525, 526, 529, 528), (519, 581, 580, 518), (388, 570, 574, 396), (518, 580, 575, 397), (364, 488, 518, 397), (488, 489, 519, 518), (489, 490, 520, 519), (403, 415, 526, 514), (514, 526, 525, 513), (513, 525, 524, 512), (366, 491, 512, 401), (491, 492, 513, 512), (492, 493, 514, 513), (366, 450, 533, 491), (491, 533, 534, 492), (492, 534, 535, 493), (507, 565, 568, 510), (506, 507, 510, 509), (385, 557, 556, 384), (504, 562, 563, 505), (500, 501, 504, 503), (509, 567, 564, 506), (400, 515, 496, 369), (515, 516, 495, 496), (516, 517, 494, 495), (396, 521, 499, 371), (521, 522, 498, 499), (522, 523, 497, 498), (555, 564, 567, 554), (565, 566, 569, 568), (557, 558, 561, 556), (559, 560, 563, 562), (506, 564, 555, 381), (511, 569, 566, 508), (503, 561, 558, 500), (500, 558, 557, 385), (508, 566, 565, 507), (501, 559, 562, 504), (381, 555, 554, 380), (380, 554, 567, 509), (505, 563, 560, 502), (502, 560, 559, 501), (384, 556, 561, 503), (510, 568, 569, 511), (578, 577, 576, 579), (571, 575, 574, 570), (577, 572, 573, 576), (575, 580, 582, 574), (580, 581, 583, 582), (581, 578, 579, 583), (392, 572, 577, 399), (521, 582, 583, 522), (398, 576, 573, 393), (522, 583, 579, 523), (399, 577, 578, 520), (523, 579, 576, 398), (389, 571, 570, 388), (397, 575, 571, 389), (584, 586, 587, 585), (586, 588, 589, 587), (588, 590, 591, 589), (590, 592, 593, 591), (592, 594, 595, 593), (594, 596, 597, 595), (587, 589, 591, 593, 595, 597, 599, 585), (596, 598, 599, 597), (598, 584, 585, 599), (584, 598, 596, 594, 592, 590, 588, 586), (600, 602, 603, 601), (602, 604, 605, 603), (604, 606, 607, 605), (606, 608, 609, 607), (608, 610, 611, 609), (610, 612, 613, 611), (603, 605, 607, 609, 611, 613, 615, 601), (612, 614, 615, 613), (614, 600, 601, 615), (600, 614, 612, 610, 608, 606, 604, 602), (616, 618, 617), (617, 621, 616), (616, 619, 618), (616, 620, 619), (616, 621, 620), (617, 626, 621), (618, 622, 617), (619, 623, 618), (620, 624, 619), (621, 625, 620), (617, 622, 626), (618, 623, 622), (619, 624, 623), (620, 625, 624), (621, 626, 625), (622, 627, 626), (623, 627, 622), (624, 627, 623), (625, 627, 624), (626, 627, 625), (628, 630, 629), (629, 633, 628), (628, 631, 630), (628, 632, 631), (628, 633, 632), (629, 638, 633), (630, 634, 629), (631, 635, 630), (632, 636, 631), (633, 637, 632), (629, 634, 638), (630, 635, 634), (631, 636, 635), (632, 637, 636), (633, 638, 637), (634, 639, 638), (635, 639, 634), (636, 639, 635), (637, 639, 636), (638, 639, 637), (640, 642, 641), (641, 645, 640), (640, 643, 642), (640, 644, 643), (640, 645, 644), (641, 650, 645), (642, 646, 641), (643, 647, 642), (644, 648, 643), (645, 649, 644), (641, 646, 650), (642, 647, 646), (643, 648, 647), (644, 649, 648), (645, 650, 649), (646, 651, 650), (647, 651, 646), (648, 651, 647), (649, 651, 648), (650, 651, 649), (652, 654, 653), (653, 657, 652), (652, 655, 654), (652, 656, 655), (652, 657, 656), (653, 662, 657), (654, 658, 653), (655, 659, 654), (656, 660, 655), (657, 661, 656), (653, 658, 662), (654, 659, 658), (655, 660, 659), (656, 661, 660), (657, 662, 661), (658, 663, 662), (659, 663, 658), (660, 663, 659), (661, 663, 660), (662, 663, 661), (664, 666, 665), (665, 669, 664), (664, 667, 666), (664, 668, 667), (664, 669, 668), (665, 674, 669), (666, 670, 665), (667, 671, 666), (668, 672, 667), (669, 673, 668), (665, 670, 674), (666, 671, 670), (667, 672, 671), (668, 673, 672), (669, 674, 673), (670, 675, 674), (671, 675, 670), (672, 675, 671), (673, 675, 672), (674, 675, 673), (676, 678, 677), (677, 681, 676), (676, 679, 678), (676, 680, 679), (676, 681, 680), (677, 686, 681), (678, 682, 677), (679, 683, 678), (680, 684, 679), (681, 685, 680), (677, 682, 686), (678, 683, 682), (679, 684, 683), (680, 685, 684), (681, 686, 685), (682, 687, 686), (683, 687, 682), (684, 687, 683), (685, 687, 684), (686, 687, 685), (688, 690, 689), (689, 693, 688), (688, 691, 690), (688, 692, 691), (688, 693, 692), (689, 698, 693), (690, 694, 689), (691, 695, 690), (692, 696, 691), (693, 697, 692), (689, 694, 698), (690, 695, 694), (691, 696, 695), (692, 697, 696), (693, 698, 697), (694, 699, 698), (695, 699, 694), (696, 699, 695), (697, 699, 696), (698, 699, 697), (700, 702, 701), (701, 705, 700), (700, 703, 702), (700, 704, 703), (700, 705, 704), (701, 710, 705), (702, 706, 701), (703, 707, 702), (704, 708, 703), (705, 709, 704), (701, 706, 710), (702, 707, 706), (703, 708, 707), (704, 709, 708), (705, 710, 709), (706, 711, 710), (707, 711, 706), (708, 711, 707), (709, 711, 708), (710, 711, 709)])
me_cube.polygons.foreach_set('use_smooth', [True] * 828)
me_cube.polygons.foreach_set('material_index', [0, 0, 0, 0, 0, 0, 0, 0, 0, 0, 0, 0, 0, 0, 0, 0, 0, 0, 0, 0, 0, 0, 0, 0, 0, 0, 0, 0, 0, 0, 0, 0, 0, 0, 0, 0, 0, 0, 0, 0, 0, 0, 0, 0, 0, 0, 0, 0, 0, 0, 0, 0, 0, 0, 0, 0, 0, 0, 0, 0, 0, 0, 0, 0, 0, 0, 0, 0, 0, 0, 0, 0, 0, 0, 0, 0, 0, 0, 0, 0, 0, 0, 0, 0, 0, 0, 0, 0, 0, 0, 0, 0, 0, 0, 0, 0, 0, 0, 0, 0, 0, 0, 0, 0, 0, 0, 0, 0, 0, 0, 0, 0, 0, 0, 0, 0, 0, 0, 0, 0, 0, 0, 0, 0, 0, 0, 0, 0, 0, 0, 0, 0, 0, 0, 0, 0, 0, 0, 0, 0, 0, 0, 0, 0, 0, 0, 0, 0, 0, 0, 0, 0, 0, 0, 0, 0, 0, 0, 0, 0, 0, 0, 0, 0, 0, 0, 0, 0, 0, 0, 0, 0, 0, 0, 0, 0, 0, 0, 0, 0, 0, 0, 0, 0, 0, 0, 0, 0, 0, 0, 0, 0, 0, 0, 0, 0, 0, 0, 0, 0, 0, 0, 0, 0, 0, 0, 0, 0, 0, 0, 0, 0, 0, 0, 0, 0, 0, 0, 0, 0, 0, 0, 0, 0, 0, 0, 0, 0, 0, 0, 0, 0, 0, 0, 0, 0, 0, 0, 0, 0, 0, 0, 0, 0, 0, 0, 0, 0, 0, 0, 0, 0, 0, 0, 0, 0, 0, 0, 0, 0, 0, 0, 0, 0, 0, 0, 0, 0, 0, 0, 0, 0, 0, 0, 0, 0, 0, 0, 0, 0, 0, 0, 0, 0, 0, 0, 0, 0, 0, 0, 0, 0, 0, 0, 0, 0, 0, 0, 0, 0, 0, 0, 0, 0, 0, 0, 0, 0, 0, 0, 0, 0, 0, 0, 0, 0, 0, 0, 0, 0, 0, 0, 0, 0, 0, 0, 0, 0, 0, 0, 0, 0, 0, 0, 0, 0, 0, 0, 0, 0, 0, 0, 0, 0, 0, 0, 0, 0, 0, 0, 0, 0, 0, 0, 0, 0, 0, 0, 0, 0, 0, 0, 0, 0, 0, 0, 0, 0, 0, 0, 0, 0, 0, 0, 0, 0, 0, 0, 0, 0, 0, 0, 0, 0, 0, 0, 0, 0, 0, 0, 0, 0, 0, 0, 0, 0, 0, 0, 0, 0, 0, 0, 0, 0, 0, 0, 0, 0, 0, 0, 0, 0, 0, 0, 1, 1, 1, 1, 1, 1, 1, 1, 1, 1, 1, 1, 1, 1, 1, 1, 1, 1, 1, 1, 1, 1, 1, 1, 1, 1, 1, 1, 1, 1, 1, 1, 1, 1, 1, 1, 1, 1, 1, 1, 1, 1, 1, 1, 1, 1, 1, 1, 1, 1, 1, 1, 1, 1, 1, 1, 1, 1, 1, 1, 1, 1, 1, 1, 1, 1, 1, 1, 1, 1, 1, 1, 1, 1, 1, 1, 1, 1, 1, 1, 1, 1, 1, 1, 1, 1, 1, 1, 1, 1, 1, 1, 1, 1, 1, 1, 1, 1, 1, 1, 1, 1, 1, 1, 1, 1, 1, 1, 1, 1, 1, 1, 1, 1, 1, 1, 1, 1, 1, 1, 1, 1, 1, 1, 1, 1, 1, 1, 1, 1, 1, 1, 1, 1, 1, 1, 1, 1, 1, 1, 1, 1, 1, 1, 1, 1, 1, 1, 1, 1, 1, 1, 1, 1, 1, 1, 1, 1, 1, 1, 1, 1, 1, 1, 1, 1, 1, 1, 1, 1, 1, 1, 1, 1, 1, 1, 1, 1, 1, 1, 1, 1, 1, 1, 1, 1, 1, 1, 1, 1, 1, 1, 1, 1, 1, 1, 1, 1, 1, 1, 1, 1, 1, 1, 1, 1, 1, 1, 1, 1, 1, 1, 1, 1, 1, 1, 1, 1, 1, 1, 1, 1, 1, 1, 1, 1, 1, 1, 1, 1, 1, 1, 1, 1, 1, 1, 1, 1, 1, 1, 1, 1, 1, 1, 1, 1, 1, 1, 1, 1, 1, 1, 1, 1, 1, 1, 1, 1, 1, 1, 1, 1, 1, 1, 1, 1, 1, 1, 1, 1, 1, 1, 1, 1, 1, 1, 1, 1, 1, 1, 1, 1, 1, 1, 1, 1, 1, 1, 1, 1, 1, 1, 1, 1, 1, 1, 1, 1, 1, 1, 1, 1, 1, 1, 1, 1, 1, 1, 1, 1, 1, 1, 1, 1, 1, 1, 1, 1, 1, 1, 1, 1, 1, 1, 1, 1, 1, 1, 1, 1, 1, 1, 1, 1, 1, 1, 1, 1, 1, 1, 1, 1, 1, 1, 1, 1, 1, 1, 1, 1, 1, 1, 1, 1, 1, 1, 1, 1, 1, 1, 1, 1, 1, 1, 1, 1, 1, 1, 1, 1, 1, 1, 1, 1, 1, 1, 1, 1, 1, 1, 1, 1, 1, 1, 1, 1, 1, 1, 1, 1, 1, 1, 1, 1, 1, 1, 1, 1, 1, 1, 1, 1, 1, 1, 1, 1, 1, 1, 1, 1, 1, 1, 1, 1])
_uv = me_cube.uv_layers.new(name='UVMap')
_uv.uv.foreach_set('vector', [0.03135, 0.02699, 0.01674, 0.02699, 0.01674, 0.01219, 0.03135, 0.01219, 0.2882, 0.5381, 0.2963, 0.5381, 0.2963, 0.5527, 0.2882, 0.5527, 0.9596, 0.4401, 0.9596, 0.4549, 0.955, 0.4549, 0.955, 0.4401, 0.264, 0.02699, 0.2494, 0.02699, 0.2494, 0.01219, 0.264, 0.01219, 0.2964, 0.4507, 0.2882, 0.4507, 0.2882, 0.4461, 0.2964, 0.4461, 0.1906, 0.4653, 0.1825, 0.4653, 0.1825, 0.4507, 0.1906, 0.4507, 0.7205, 0.3505, 0.7286, 0.3505, 0.7286, 0.3551, 0.7205, 0.3551, 0.161, 0.9464, 0.161, 0.9612, 0.1583, 0.9612, 0.1583, 0.9464, 0.264, 0.2196, 0.2494, 0.2196, 0.2494, 0.2048, 0.264, 0.2048, 0.264, 0.07144, 0.2494, 0.07144, 0.2494, 0.02699, 0.264, 0.02699, 0.2494, 0.01219, 0.2494, 0.02699, 0.2448, 0.02699, 0.2448, 0.01219, 0.8494, 0.8162, 0.8494, 0.7075, 0.8521, 0.7075, 0.8521, 0.8162, 0.03135, 0.2196, 0.01674, 0.2196, 0.01674, 0.2048, 0.03135, 0.2048, 0.03135, 0.07144, 0.01674, 0.07144, 0.01674, 0.02699, 0.03135, 0.02699, 0.9565, 0.1607, 0.9565, 0.1459, 0.9592, 0.1459, 0.9592, 0.1607, 0.3319, 0.7482, 0.3319, 0.6395, 0.3763, 0.6395, 0.3763, 0.7482, 0.5775, 0.6407, 0.5694, 0.6407, 0.5694, 0.6361, 0.5775, 0.6361, 0.8619, 0.3527, 0.8619, 0.244, 0.8646, 0.244, 0.8646, 0.3527, 0.9699, 0.74, 0.9699, 0.7481, 0.9672, 0.7481, 0.9672, 0.74, 0.766, 0.3526, 0.766, 0.244, 0.8104, 0.244, 0.8104, 0.3526, 0.9562, 0.02699, 0.9562, 0.01219, 0.9607, 0.01219, 0.9607, 0.02699, 0.1187, 0.07144, 0.1187, 0.02699, 0.1214, 0.02699, 0.1214, 0.07144, 0.7286, 0.2631, 0.7205, 0.2631, 0.7205, 0.2485, 0.7286, 0.2485, 0.5564, 0.8736, 0.5564, 0.859, 0.5627, 0.859, 0.5627, 0.8736, 0.5694, 0.7427, 0.5775, 0.7427, 0.5775, 0.7473, 0.5694, 0.7473, 0.1853, 0.9612, 0.1853, 0.9464, 0.188, 0.9464, 0.188, 0.9612, 0.2882, 0.5527, 0.2963, 0.5527, 0.2963, 0.5573, 0.2882, 0.5573, 0.6046, 0.6361, 0.6046, 0.7449, 0.6019, 0.7449, 0.6019, 0.6361, 0.5694, 0.7281, 0.5775, 0.7281, 0.5775, 0.7427, 0.5694, 0.7427, 0.5275, 0.7864, 0.5275, 0.7718, 0.5304, 0.7718, 0.5304, 0.7864, 0.5032, 0.7718, 0.5032, 0.7864, 0.5003, 0.7864, 0.5003, 0.7718, 0.8675, 0.5732, 0.8675, 0.6818, 0.8646, 0.6818, 0.8646, 0.5732, 0.5694, 0.6407, 0.5775, 0.6407, 0.5775, 0.6553, 0.5694, 0.6553, 0.5694, 0.6553, 0.5775, 0.6553, 0.5775, 0.7281, 0.5694, 0.7281, 0.2998, 0.7153, 0.2998, 0.824, 0.2934, 0.824, 0.2934, 0.7153, 0.5564, 0.7862, 0.5564, 0.7716, 0.5627, 0.7716, 0.5627, 0.7862, 0.7286, 0.3505, 0.7205, 0.3505, 0.7205, 0.3359, 0.7286, 0.3359, 0.7286, 0.3359, 0.7205, 0.3359, 0.7205, 0.2631, 0.7286, 0.2631, 0.1187, 0.07144, 0.1041, 0.07144, 0.1041, 0.02699, 0.1187, 0.02699, 0.4217, 0.3773, 0.4217, 0.4218, 0.3319, 0.4218, 0.3319, 0.3773, 0.1187, 0.2196, 0.1041, 0.2196, 0.1041, 0.2048, 0.1187, 0.2048, 0.1041, 0.2196, 0.03135, 0.2196, 0.03135, 0.2048, 0.1041, 0.2048, 0.303, 0.07144, 0.2884, 0.07144, 0.2884, 0.02699, 0.303, 0.02699, 0.5694, 0.6553, 0.5694, 0.7281, 0.5564, 0.7281, 0.5564, 0.6553, 0.303, 0.2196, 0.2884, 0.2196, 0.2884, 0.2048, 0.303, 0.2048, 0.332, 0.2048, 0.332, 0.1603, 0.3449, 0.1603, 0.3449, 0.2048, 0.1906, 0.5527, 0.1825, 0.5527, 0.1825, 0.5381, 0.1906, 0.5381, 0.1906, 0.5381, 0.1825, 0.5381, 0.1825, 0.4653, 0.1906, 0.4653, 0.303, 0.02699, 0.2884, 0.02699, 0.2884, 0.01219, 0.303, 0.01219, 0.3823, 0.07144, 0.3823, 0.1159, 0.3694, 0.1159, 0.3694, 0.07144, 0.2882, 0.4507, 0.2964, 0.4507, 0.2964, 0.4653, 0.2882, 0.4653, 0.2882, 0.4653, 0.2964, 0.4653, 0.2963, 0.5381, 0.2882, 0.5381, 0.1187, 0.02699, 0.1041, 0.02699, 0.1041, 0.01219, 0.1187, 0.01219, 0.1041, 0.02699, 0.03135, 0.02699, 0.03135, 0.01219, 0.1041, 0.01219, 0.1992, 0.2884, 0.1264, 0.2884, 0.1264, 0.244, 0.1992, 0.244, 0.3309, 0.7733, 0.4037, 0.7732, 0.4037, 0.8631, 0.3309, 0.8631, 0.7522, 0.8405, 0.825, 0.8405, 0.825, 0.9303, 0.7522, 0.9303, 0.01221, 0.2884, 0.01219, 0.244, 0.1019, 0.244, 0.102, 0.2884, 0.9249, 0.6601, 0.933, 0.6601, 0.933, 0.6749, 0.9248, 0.6749, 0.9341, 0.1139, 0.926, 0.1139, 0.9259, 0.09913, 0.9341, 0.09913, 0.9427, 0.5418, 0.9346, 0.5418, 0.9346, 0.527, 0.9427, 0.527, 0.9399, 0.7763, 0.948, 0.7763, 0.948, 0.7911, 0.9399, 0.7911, 0.9524, 0.244, 0.9605, 0.244, 0.9605, 0.2588, 0.9524, 0.2588, 0.9605, 0.2979, 0.9524, 0.2979, 0.9524, 0.2831, 0.9605, 0.2831, 0.9605, 0.3371, 0.9524, 0.3371, 0.9524, 0.3223, 0.9605, 0.3223, 0.9524, 0.3615, 0.9605, 0.3615, 0.9605, 0.3763, 0.9524, 0.3763, 0.1254, 0.9582, 0.1254, 0.9663, 0.1208, 0.9663, 0.1208, 0.9582, 0.9524, 0.4155, 0.9524, 0.4007, 0.9569, 0.4007, 0.9569, 0.4155, 0.1187, 0.02699, 0.1187, 0.01219, 0.1233, 0.01219, 0.1233, 0.02699, 0.1825, 0.5527, 0.1906, 0.5527, 0.1907, 0.5573, 0.1825, 0.5573, 0.5548, 0.2164, 0.5548, 0.2083, 0.5593, 0.2083, 0.5593, 0.2164, 0.01674, 0.2048, 0.01674, 0.2196, 0.01219, 0.2196, 0.01219, 0.2048, 0.881, 0.8055, 0.881, 0.8136, 0.8765, 0.8136, 0.8765, 0.8055, 0.955, 0.494, 0.955, 0.4792, 0.9596, 0.4792, 0.9596, 0.494, 0.436, 0.9588, 0.436, 0.967, 0.4314, 0.967, 0.4314, 0.9588, 0.6995, 0.9425, 0.6995, 0.9573, 0.6949, 0.9573, 0.6949, 0.9425, 0.2494, 0.2048, 0.2494, 0.2196, 0.2448, 0.2196, 0.2448, 0.2048, 0.9054, 0.8136, 0.9054, 0.8055, 0.91, 0.8055, 0.91, 0.8136, 0.4604, 0.967, 0.4604, 0.9588, 0.4649, 0.9588, 0.4649, 0.967, 0.303, 0.2196, 0.303, 0.2048, 0.3075, 0.2048, 0.3075, 0.2196, 0.9717, 0.527, 0.9717, 0.5351, 0.9671, 0.5351, 0.9671, 0.527, 0.303, 0.02699, 0.303, 0.01219, 0.3075, 0.01219, 0.3075, 0.02699, 0.9551, 0.588, 0.9551, 0.5732, 0.9596, 0.5732, 0.9596, 0.588, 0.1187, 0.2196, 0.1187, 0.2048, 0.1233, 0.2048, 0.1233, 0.2196, 0.1906, 0.4507, 0.1825, 0.4507, 0.1825, 0.4461, 0.1906, 0.4461, 0.9607, 0.05137, 0.9607, 0.06616, 0.9562, 0.06616, 0.9562, 0.05137, 0.9672, 0.7156, 0.9672, 0.7075, 0.9717, 0.7075, 0.9717, 0.7156, 0.7286, 0.2485, 0.7205, 0.2485, 0.7205, 0.244, 0.7286, 0.244, 0.9596, 0.6124, 0.9596, 0.6272, 0.9551, 0.6272, 0.9551, 0.6124, 0.01674, 0.01219, 0.01674, 0.02699, 0.01219, 0.02699, 0.01219, 0.01219, 0.4149, 0.05664, 0.4068, 0.05664, 0.4067, 0.01219, 0.4149, 0.01219, 0.2236, 0.3773, 0.2317, 0.3773, 0.2317, 0.4218, 0.2235, 0.4218, 0.2561, 0.3773, 0.2642, 0.3773, 0.2642, 0.4218, 0.2561, 0.4218, 0.6853, 0.8201, 0.6853, 0.7115, 0.7001, 0.7115, 0.7001, 0.8201, 0.2968, 0.2884, 0.2887, 0.2884, 0.2887, 0.244, 0.2968, 0.244, 0.6291, 0.8201, 0.6291, 0.7115, 0.6439, 0.7115, 0.6439, 0.8201, 0.1825, 0.824, 0.1825, 0.7153, 0.1973, 0.7153, 0.1973, 0.824, 0.8102, 0.8161, 0.8102, 0.7075, 0.825, 0.7075, 0.825, 0.8161, 0.01674, 0.1603, 0.01674, 0.2048, 0.01404, 0.2048, 0.01404, 0.1603, 0.4759, 0.3773, 0.4759, 0.4218, 0.4732, 0.4218, 0.4732, 0.3773, 0.8348, 0.3527, 0.8348, 0.244, 0.8375, 0.244, 0.8375, 0.3527, 0.4664, 0.05664, 0.4664, 0.01219, 0.4691, 0.01219, 0.4691, 0.05664, 0.2494, 0.1603, 0.2494, 0.2048, 0.2467, 0.2048, 0.2467, 0.1603, 0.9574, 0.6749, 0.9574, 0.6601, 0.9601, 0.6601, 0.9601, 0.6749, 0.8402, 0.4401, 0.8402, 0.5488, 0.8375, 0.5488, 0.8375, 0.4401, 0.9711, 0.8487, 0.9711, 0.8406, 0.9738, 0.8406, 0.9738, 0.8487, 0.9612, 0.09913, 0.9612, 0.1139, 0.9585, 0.1139, 0.9585, 0.09913, 0.503, 0.967, 0.503, 0.9752, 0.5003, 0.9752, 0.5003, 0.967, 0.4461, 0.2884, 0.4461, 0.244, 0.4488, 0.244, 0.4488, 0.2884, 0.8673, 0.4401, 0.8673, 0.5488, 0.8646, 0.5488, 0.8646, 0.4401, 0.442, 0.1455, 0.442, 0.19, 0.4393, 0.19, 0.4393, 0.1455, 0.9711, 0.8812, 0.9711, 0.8731, 0.9738, 0.8731, 0.9738, 0.8812, 0.2982, 0.9463, 0.2982, 0.9611, 0.2955, 0.9611, 0.2955, 0.9463, 0.8402, 0.5738, 0.8402, 0.6825, 0.8375, 0.6825, 0.8375, 0.5738, 0.9711, 0.9137, 0.9711, 0.9056, 0.9738, 0.9056, 0.9738, 0.9137, 0.7522, 0.9695, 0.7522, 0.9547, 0.7549, 0.9547, 0.7549, 0.9695, 0.5303, 0.967, 0.5303, 0.9752, 0.5276, 0.9752, 0.5276, 0.967, 0.9751, 0.7763, 0.9751, 0.7844, 0.9724, 0.7844, 0.9724, 0.7763, 0.8386, 0.1209, 0.8386, 0.01219, 0.8413, 0.01219, 0.8413, 0.1209, 0.303, 0.07144, 0.303, 0.02699, 0.3057, 0.02699, 0.3057, 0.07144, 0.5564, 0.9818, 0.5564, 0.9737, 0.5591, 0.9737, 0.5591, 0.9818, 0.9592, 0.1851, 0.9592, 0.1999, 0.9565, 0.1999, 0.9565, 0.1851, 0.6747, 0.1209, 0.6747, 0.01219, 0.6893, 0.01219, 0.6893, 0.1209, 0.5873, 0.1209, 0.5873, 0.01222, 0.6019, 0.01221, 0.6019, 0.1209, 0.6019, 0.1209, 0.6019, 0.01221, 0.6747, 0.01219, 0.6747, 0.1209, 0.5934, 0.859, 0.5934, 0.8736, 0.5871, 0.8736, 0.5871, 0.859, 0.5934, 0.7716, 0.5934, 0.7862, 0.5871, 0.7862, 0.5871, 0.7716, 0.5564, 0.859, 0.5564, 0.7862, 0.5627, 0.7862, 0.5627, 0.859, 0.1264, 0.8262, 0.1264, 0.7176, 0.1327, 0.7176, 0.1327, 0.8262, 0.5934, 0.7862, 0.5934, 0.859, 0.5871, 0.859, 0.5871, 0.7862, 0.6815, 0.3527, 0.6815, 0.244, 0.6961, 0.244, 0.6961, 0.3527, 0.5941, 0.3527, 0.5941, 0.244, 0.6087, 0.244, 0.6087, 0.3527, 0.6087, 0.3527, 0.6087, 0.244, 0.6815, 0.244, 0.6815, 0.3527, 0.5275, 0.8738, 0.5275, 0.8592, 0.5304, 0.8592, 0.5304, 0.8738, 0.5032, 0.7864, 0.5032, 0.8592, 0.5003, 0.8592, 0.5003, 0.7864, 0.5275, 0.8592, 0.5275, 0.7864, 0.5304, 0.7864, 0.5304, 0.8592, 0.5032, 0.8592, 0.5032, 0.8738, 0.5003, 0.8738, 0.5003, 0.8592, 0.8657, 0.1208, 0.8657, 0.01219, 0.8686, 0.01219, 0.8686, 0.1208, 0.303, 0.2048, 0.303, 0.1603, 0.3057, 0.1603, 0.3057, 0.2048, 0.303, 0.1603, 0.303, 0.1159, 0.3057, 0.1159, 0.3057, 0.1603, 0.303, 0.1159, 0.303, 0.07144, 0.3057, 0.07144, 0.3057, 0.1159, 0.442, 0.01219, 0.442, 0.05664, 0.4393, 0.05664, 0.4393, 0.01219, 0.442, 0.05664, 0.442, 0.1011, 0.4393, 0.1011, 0.4393, 0.05664, 0.442, 0.1011, 0.442, 0.1455, 0.4393, 0.1455, 0.4393, 0.1011, 0.4461, 0.4218, 0.4461, 0.3773, 0.4488, 0.3773, 0.4488, 0.4218, 0.4461, 0.3773, 0.4461, 0.3329, 0.4488, 0.3329, 0.4488, 0.3773, 0.4461, 0.3329, 0.4461, 0.2884, 0.4488, 0.2884, 0.4488, 0.3329, 0.2494, 0.02699, 0.2494, 0.07144, 0.2467, 0.07144, 0.2467, 0.02699, 0.2494, 0.07144, 0.2494, 0.1159, 0.2467, 0.1159, 0.2467, 0.07144, 0.2494, 0.1159, 0.2494, 0.1603, 0.2467, 0.1603, 0.2467, 0.1159, 0.4664, 0.19, 0.4664, 0.1455, 0.4691, 0.1455, 0.4691, 0.19, 0.4664, 0.1455, 0.4664, 0.1011, 0.4691, 0.1011, 0.4691, 0.1455, 0.4664, 0.1011, 0.4664, 0.05664, 0.4691, 0.05664, 0.4691, 0.1011, 0.4759, 0.244, 0.4759, 0.2884, 0.4732, 0.2884, 0.4732, 0.244, 0.4759, 0.2884, 0.4759, 0.3329, 0.4732, 0.3329, 0.4732, 0.2884, 0.4759, 0.3329, 0.4759, 0.3773, 0.4732, 0.3773, 0.4732, 0.3329, 0.01674, 0.02699, 0.01674, 0.07144, 0.01404, 0.07144, 0.01404, 0.02699, 0.01674, 0.07144, 0.01674, 0.1159, 0.01404, 0.1159, 0.01404, 0.07144, 0.01674, 0.1159, 0.01674, 0.1603, 0.01404, 0.1603, 0.01404, 0.1159, 0.2969, 0.4218, 0.2887, 0.4218, 0.2887, 0.3773, 0.2968, 0.3773, 0.2968, 0.3773, 0.2887, 0.3773, 0.2887, 0.3329, 0.2968, 0.3329, 0.2968, 0.3329, 0.2887, 0.3329, 0.2887, 0.2884, 0.2968, 0.2884, 0.2562, 0.244, 0.2643, 0.244, 0.2643, 0.2884, 0.2561, 0.2884, 0.2561, 0.2884, 0.2643, 0.2884, 0.2643, 0.3329, 0.2561, 0.3329, 0.2561, 0.3329, 0.2643, 0.3329, 0.2642, 0.3773, 0.2561, 0.3773, 0.2236, 0.244, 0.2317, 0.244, 0.2317, 0.2884, 0.2236, 0.2884, 0.2236, 0.2884, 0.2317, 0.2884, 0.2317, 0.3329, 0.2236, 0.3329, 0.2236, 0.3329, 0.2317, 0.3329, 0.2317, 0.3773, 0.2236, 0.3773, 0.4149, 0.19, 0.4068, 0.19, 0.4068, 0.1455, 0.4149, 0.1455, 0.4149, 0.1455, 0.4068, 0.1455, 0.4068, 0.1011, 0.4149, 0.1011, 0.4149, 0.1011, 0.4068, 0.1011, 0.4068, 0.05664, 0.4149, 0.05664, 0.01225, 0.4218, 0.01224, 0.3773, 0.102, 0.3773, 0.102, 0.4218, 0.01224, 0.3773, 0.01222, 0.3329, 0.102, 0.3329, 0.102, 0.3773, 0.01222, 0.3329, 0.01221, 0.2884, 0.102, 0.2884, 0.102, 0.3329, 0.1992, 0.4218, 0.1264, 0.4218, 0.1264, 0.3773, 0.1992, 0.3773, 0.1992, 0.3773, 0.1264, 0.3773, 0.1264, 0.3329, 0.1992, 0.3329, 0.1992, 0.3329, 0.1264, 0.3329, 0.1264, 0.2884, 0.1992, 0.2884, 0.3823, 0.1159, 0.3823, 0.1603, 0.3693, 0.1603, 0.3694, 0.1159, 0.332, 0.2196, 0.332, 0.2048, 0.3449, 0.2048, 0.3449, 0.2196, 0.3823, 0.1603, 0.3823, 0.2048, 0.3693, 0.2048, 0.3693, 0.1603, 0.303, 0.2048, 0.2884, 0.2048, 0.2884, 0.1603, 0.303, 0.1603, 0.303, 0.1603, 0.2884, 0.1603, 0.2884, 0.1159, 0.303, 0.1159, 0.303, 0.1159, 0.2884, 0.1159, 0.2884, 0.07144, 0.303, 0.07144, 0.4217, 0.244, 0.4217, 0.2884, 0.3319, 0.2884, 0.332, 0.244, 0.4217, 0.2884, 0.4217, 0.3329, 0.3319, 0.3329, 0.3319, 0.2884, 0.4217, 0.3329, 0.4217, 0.3773, 0.3319, 0.3773, 0.3319, 0.3329, 0.1187, 0.2048, 0.1041, 0.2048, 0.1041, 0.1603, 0.1187, 0.1603, 0.1187, 0.1603, 0.1041, 0.1603, 0.1041, 0.1159, 0.1187, 0.1159, 0.1187, 0.1159, 0.1041, 0.1159, 0.1041, 0.07144, 0.1187, 0.07144, 0.1187, 0.2048, 0.1187, 0.1603, 0.1214, 0.1603, 0.1214, 0.2048, 0.1187, 0.1603, 0.1187, 0.1159, 0.1214, 0.1159, 0.1214, 0.1603, 0.1187, 0.1159, 0.1187, 0.07144, 0.1214, 0.07144, 0.1214, 0.1159, 0.2934, 0.691, 0.2934, 0.5822, 0.2964, 0.5816, 0.2964, 0.6904, 0.01219, 0.7482, 0.01219, 0.6396, 0.05664, 0.6395, 0.05664, 0.7482, 0.8102, 0.5494, 0.8102, 0.4407, 0.8132, 0.4401, 0.8132, 0.5488, 0.7278, 0.9093, 0.7278, 0.9538, 0.7249, 0.9538, 0.7249, 0.9093, 0.7698, 0.1208, 0.7698, 0.01219, 0.8143, 0.01221, 0.8143, 0.1208, 0.1854, 0.5822, 0.1854, 0.691, 0.1825, 0.6904, 0.1825, 0.5816, 0.03135, 0.2048, 0.01674, 0.2048, 0.01674, 0.1603, 0.03135, 0.1603, 0.03135, 0.1603, 0.01674, 0.1603, 0.01674, 0.1159, 0.03135, 0.1159, 0.03135, 0.1159, 0.01674, 0.1159, 0.01674, 0.07144, 0.03135, 0.07144, 0.264, 0.2048, 0.2494, 0.2048, 0.2494, 0.1603, 0.264, 0.1603, 0.264, 0.1603, 0.2494, 0.1603, 0.2494, 0.1159, 0.264, 0.1159, 0.264, 0.1159, 0.2494, 0.1159, 0.2494, 0.07144, 0.264, 0.07144, 0.2235, 0.7495, 0.2235, 0.6409, 0.268, 0.6409, 0.268, 0.7495, 0.4314, 0.7495, 0.4314, 0.6409, 0.4759, 0.6409, 0.4759, 0.7495, 0.7414, 0.5487, 0.7414, 0.4401, 0.7858, 0.4401, 0.7858, 0.5487, 0.7414, 0.6817, 0.7414, 0.5731, 0.7858, 0.5731, 0.7858, 0.6817, 0.7278, 0.8405, 0.7278, 0.8849, 0.7249, 0.8849, 0.7249, 0.8405, 0.4037, 0.6401, 0.4037, 0.7489, 0.4007, 0.7483, 0.4007, 0.6395, 0.8132, 0.5744, 0.8132, 0.6831, 0.8102, 0.6825, 0.8102, 0.5738, 0.5276, 0.9426, 0.5276, 0.8982, 0.5305, 0.8982, 0.5305, 0.9426, 0.397, 0.8875, 0.397, 0.9319, 0.3941, 0.9319, 0.3941, 0.8875, 0.7414, 0.8154, 0.7414, 0.7067, 0.7443, 0.7061, 0.7443, 0.8148, 0.08102, 0.7489, 0.08102, 0.6401, 0.08395, 0.6395, 0.08395, 0.7483, 0.9292, 0.1904, 0.9292, 0.1459, 0.9322, 0.1459, 0.9322, 0.1904, 0.7716, 0.7067, 0.7716, 0.8154, 0.7687, 0.8148, 0.7687, 0.7061, 0.9399, 0.7519, 0.9399, 0.7075, 0.9428, 0.7075, 0.9428, 0.7519, 0.9467, 0.8406, 0.9467, 0.885, 0.9438, 0.885, 0.9438, 0.8406, 0.5003, 0.9426, 0.5003, 0.8982, 0.5032, 0.8982, 0.5032, 0.9426, 0.2204, 0.07144, 0.1477, 0.07144, 0.1477, 0.02699, 0.2204, 0.02699, 0.2204, 0.2196, 0.1477, 0.2196, 0.1477, 0.2048, 0.2204, 0.2048, 0.2204, 0.02699, 0.1477, 0.02699, 0.1477, 0.01219, 0.2204, 0.01219, 0.2204, 0.2048, 0.1477, 0.2048, 0.1477, 0.1603, 0.2204, 0.1603, 0.2204, 0.1603, 0.1477, 0.1603, 0.1477, 0.1159, 0.2204, 0.1159, 0.2204, 0.1159, 0.1477, 0.1159, 0.1477, 0.07144, 0.2204, 0.07144, 0.3824, 0.01219, 0.3823, 0.02699, 0.3694, 0.02699, 0.3694, 0.01219, 0.332, 0.1603, 0.3319, 0.1159, 0.3449, 0.1159, 0.3449, 0.1603, 0.3319, 0.02699, 0.3319, 0.01219, 0.3449, 0.01219, 0.3449, 0.02699, 0.3319, 0.1159, 0.3319, 0.07144, 0.3449, 0.07144, 0.3449, 0.1159, 0.3823, 0.02699, 0.3823, 0.07144, 0.3694, 0.07144, 0.3694, 0.02699, 0.3319, 0.07144, 0.3319, 0.02699, 0.3449, 0.02699, 0.3449, 0.07144, 0.7286, 0.3359, 0.7286, 0.2631, 0.7416, 0.2631, 0.7416, 0.3359, 0.3823, 0.2048, 0.3823, 0.2196, 0.3693, 0.2196, 0.3693, 0.2048, 0.701, 0.5759, 0.701, 0.6871, 0.6853, 0.687, 0.6853, 0.5758, 0.1581, 0.4463, 0.1581, 0.5575, 0.1422, 0.5573, 0.1422, 0.4461, 0.1422, 0.4461, 0.1422, 0.5573, 0.1264, 0.5575, 0.1264, 0.4463, 0.717, 0.4402, 0.717, 0.5514, 0.701, 0.5513, 0.701, 0.4401, 0.701, 0.4401, 0.701, 0.5513, 0.6853, 0.5514, 0.6853, 0.4402, 0.6609, 0.5758, 0.6609, 0.687, 0.645, 0.6871, 0.645, 0.5759, 0.6706, 0.9719, 0.6584, 0.984, 0.6413, 0.984, 0.6291, 0.9718, 0.6291, 0.9547, 0.6413, 0.9425, 0.6584, 0.9425, 0.6706, 0.9547, 0.645, 0.5759, 0.645, 0.6871, 0.6291, 0.687, 0.6291, 0.5758, 0.717, 0.5758, 0.717, 0.687, 0.701, 0.6871, 0.701, 0.5759, 0.2419, 0.9878, 0.2298, 0.9757, 0.2298, 0.9585, 0.2419, 0.9464, 0.259, 0.9463, 0.2712, 0.9585, 0.2712, 0.9757, 0.259, 0.9878, 0.7294, 0.01228, 0.7294, 0.1235, 0.7137, 0.1234, 0.7137, 0.01219, 0.1581, 0.582, 0.1581, 0.6932, 0.1422, 0.6931, 0.1422, 0.5819, 0.1422, 0.5819, 0.1422, 0.6931, 0.1264, 0.6932, 0.1264, 0.582, 0.532, 0.6362, 0.532, 0.7475, 0.516, 0.7474, 0.516, 0.6361, 0.516, 0.6361, 0.516, 0.7474, 0.5003, 0.7475, 0.5003, 0.6362, 0.6609, 0.4401, 0.6609, 0.5513, 0.645, 0.5514, 0.645, 0.4402, 0.9566, 0.9679, 0.9445, 0.9801, 0.9273, 0.9801, 0.9152, 0.9679, 0.9152, 0.9507, 0.9273, 0.9386, 0.9445, 0.9386, 0.9566, 0.9508, 0.645, 0.4402, 0.645, 0.5514, 0.6291, 0.5513, 0.6291, 0.4401, 0.7454, 0.01219, 0.7454, 0.1234, 0.7294, 0.1235, 0.7294, 0.01228, 0.8615, 0.9801, 0.8494, 0.9679, 0.8494, 0.9508, 0.8615, 0.9386, 0.8787, 0.9386, 0.8908, 0.9507, 0.8908, 0.9679, 0.8787, 0.9801, 0.6683, 0.8817, 0.6559, 0.8445, 0.6992, 0.8586, 0.6559, 0.8445, 0.6683, 0.8817, 0.6291, 0.8813, 0.6683, 0.8817, 0.6992, 0.8586, 0.6992, 0.9041, 0.6683, 0.8817, 0.6992, 0.9041, 0.6559, 0.9181, 0.6683, 0.8817, 0.6559, 0.9181, 0.6291, 0.8813, 0.928, 0.3562, 0.928, 0.4017, 0.889, 0.379, 0.05261, 0.9148, 0.01394, 0.9338, 0.01394, 0.8909, 0.7698, 0.1818, 0.7711, 0.1452, 0.8088, 0.1591, 0.7711, 0.2188, 0.7698, 0.1818, 0.8088, 0.2046, 0.1159, 0.9338, 0.07712, 0.9142, 0.1158, 0.8902, 0.928, 0.3562, 0.889, 0.379, 0.8903, 0.342, 0.05261, 0.9148, 0.01394, 0.8909, 0.05274, 0.8713, 0.7698, 0.1818, 0.8088, 0.1591, 0.8088, 0.2046, 0.07712, 0.9142, 0.07712, 0.8713, 0.1158, 0.8902, 0.928, 0.4017, 0.8903, 0.4156, 0.889, 0.379, 0.5873, 0.2049, 0.5873, 0.1594, 0.6182, 0.1818, 0.6306, 0.219, 0.5873, 0.2049, 0.6182, 0.1818, 0.6573, 0.1821, 0.6306, 0.219, 0.6182, 0.1818, 0.6306, 0.1453, 0.6573, 0.1821, 0.6182, 0.1818, 0.5873, 0.1594, 0.6306, 0.1453, 0.6182, 0.1818, 0.8885, 0.8777, 0.8761, 0.8406, 0.9194, 0.8546, 0.8761, 0.8406, 0.8885, 0.8777, 0.8494, 0.8774, 0.8885, 0.8777, 0.9194, 0.8546, 0.9194, 0.9001, 0.8885, 0.8777, 0.9194, 0.9001, 0.8761, 0.9142, 0.8885, 0.8777, 0.8761, 0.9142, 0.8494, 0.8774, 0.9155, 0.7217, 0.9155, 0.7672, 0.8765, 0.7445, 0.9306, 0.6168, 0.8919, 0.6357, 0.8919, 0.5928, 0.1583, 0.885, 0.1596, 0.8483, 0.1973, 0.8623, 0.1596, 0.922, 0.1583, 0.885, 0.1973, 0.9078, 0.4702, 0.9345, 0.4314, 0.9149, 0.4701, 0.8909, 0.9155, 0.7217, 0.8765, 0.7445, 0.8778, 0.7075, 0.9306, 0.6168, 0.8919, 0.5928, 0.9307, 0.5732, 0.1583, 0.885, 0.1973, 0.8623, 0.1973, 0.9078, 0.4314, 0.9149, 0.4314, 0.8719, 0.4701, 0.8909, 0.9155, 0.7672, 0.8778, 0.7811, 0.8765, 0.7445, 0.01394, 0.8328, 0.01394, 0.7873, 0.0448, 0.8097, 0.05721, 0.8469, 0.01394, 0.8328, 0.0448, 0.8097, 0.08395, 0.8101, 0.05721, 0.8469, 0.0448, 0.8097, 0.05721, 0.7732, 0.08395, 0.8101, 0.0448, 0.8097, 0.01394, 0.7873, 0.05721, 0.7732, 0.0448, 0.8097, 0.2689, 0.8855, 0.2565, 0.8483, 0.2998, 0.8624, 0.2565, 0.8483, 0.2689, 0.8855, 0.2298, 0.8852, 0.2689, 0.8855, 0.2998, 0.8624, 0.2998, 0.9079, 0.2689, 0.8855, 0.2998, 0.9079, 0.2565, 0.922, 0.2689, 0.8855, 0.2565, 0.922, 0.2298, 0.8852, 0.928, 0.2582, 0.928, 0.3037, 0.889, 0.281, 0.9317, 0.05578, 0.893, 0.07475, 0.893, 0.0318, 0.4314, 0.8105, 0.4328, 0.7739, 0.4705, 0.7878, 0.4327, 0.8475, 0.4314, 0.8105, 0.4705, 0.8333, 0.3697, 0.95, 0.3309, 0.9304, 0.3696, 0.9065, 0.928, 0.2582, 0.889, 0.281, 0.8903, 0.244, 0.9317, 0.05578, 0.893, 0.0318, 0.9318, 0.01219, 0.4314, 0.8105, 0.4705, 0.7878, 0.4705, 0.8333, 0.3309, 0.9304, 0.3309, 0.8875, 0.3696, 0.9065, 0.928, 0.3037, 0.8903, 0.3176, 0.889, 0.281, 0.8348, 0.2055, 0.8348, 0.16, 0.8657, 0.1824, 0.8781, 0.2196, 0.8348, 0.2055, 0.8657, 0.1824, 0.9048, 0.1828, 0.8781, 0.2196, 0.8657, 0.1824, 0.8781, 0.1459, 0.9048, 0.1828, 0.8657, 0.1824, 0.8348, 0.16, 0.8781, 0.1459, 0.8657, 0.1824, 0.5385, 0.5232, 0.5003, 0.471, 0.5401, 0.4401, 0.5003, 0.471, 0.5385, 0.5232, 0.5004, 0.5771, 0.4935, 0.09583, 0.52, 0.01219, 0.5286, 0.09894, 0.4935, 0.09583, 0.5286, 0.09894, 0.52, 0.1839, 0.5385, 0.5232, 0.5403, 0.6118, 0.5004, 0.5771, 0.5697, 0.2732, 0.5697, 0.3793, 0.5354, 0.3289, 0.9303, 0.4597, 0.9307, 0.5026, 0.8917, 0.4837, 0.5286, 0.09894, 0.52, 0.01219, 0.5629, 0.04858, 0.52, 0.1839, 0.5286, 0.09894, 0.5629, 0.1547, 0.6817, 0.219, 0.6817, 0.1753, 0.7203, 0.1993, 0.5697, 0.2732, 0.5354, 0.3289, 0.5268, 0.244, 0.9303, 0.4597, 0.8917, 0.4837, 0.8917, 0.4401, 0.5286, 0.09894, 0.5629, 0.04858, 0.5629, 0.1547, 0.6817, 0.1753, 0.7207, 0.1564, 0.7203, 0.1993, 0.5697, 0.3793, 0.5268, 0.4157, 0.5354, 0.3289, 0.5268, 0.244, 0.5354, 0.3289, 0.5003, 0.332, 0.5649, 0.4747, 0.6048, 0.4401, 0.6029, 0.5287, 0.5647, 0.5809, 0.5649, 0.4747, 0.6029, 0.5287, 0.6045, 0.6118, 0.5647, 0.5809, 0.6029, 0.5287, 0.5354, 0.3289, 0.5268, 0.4157, 0.5003, 0.332, 0.2614, 0.5399, 0.2235, 0.4866, 0.2638, 0.4522, 0.2235, 0.4866, 0.2614, 0.5399, 0.2235, 0.5881, 0.4015, 0.5323, 0.3749, 0.6152, 0.3657, 0.5341, 0.4015, 0.5323, 0.3657, 0.5341, 0.3749, 0.4461, 0.2614, 0.5399, 0.2638, 0.6165, 0.2235, 0.5881, 0.01219, 0.5856, 0.01219, 0.4811, 0.04601, 0.5272, 0.2638, 0.4522, 0.2235, 0.4866, 0.2274, 0.4461, 0.3657, 0.5341, 0.3749, 0.6152, 0.3319, 0.5802, 0.3749, 0.4461, 0.3657, 0.5341, 0.3319, 0.4757, 0.2435, 0.8207, 0.2224, 0.7739, 0.268, 0.7739, 0.01219, 0.5856, 0.04601, 0.5272, 0.05524, 0.6152, 0.5979, 0.9306, 0.5564, 0.9493, 0.5564, 0.898, 0.3657, 0.5341, 0.3319, 0.5802, 0.3319, 0.4757, 0.4395, 0.6165, 0.4356, 0.576, 0.4759, 0.6105, 0.01219, 0.4811, 0.05524, 0.4461, 0.04601, 0.5272, 0.05524, 0.6152, 0.04601, 0.5272, 0.08184, 0.529, 0.4356, 0.4745, 0.4759, 0.4461, 0.4735, 0.5227, 0.4356, 0.576, 0.4356, 0.4745, 0.4735, 0.5227, 0.4759, 0.6105, 0.4356, 0.576, 0.4735, 0.5227, 0.04601, 0.5272, 0.05524, 0.4461, 0.08184, 0.529, 0.8229, 0.9648, 0.8136, 0.9558, 0.8235, 0.9547, 0.8136, 0.9558, 0.8229, 0.9648, 0.8136, 0.9677, 0.6456, 0.3972, 0.6372, 0.402, 0.6397, 0.3906, 0.6456, 0.3972, 0.6397, 0.3906, 0.6456, 0.3818, 0.8015, 0.3989, 0.8062, 0.3859, 0.8117, 0.3979, 0.5993, 0.402, 0.5941, 0.3895, 0.6018, 0.3885, 0.7746, 0.3925, 0.7683, 0.3989, 0.7628, 0.3925, 0.7771, 0.3795, 0.7746, 0.3925, 0.7682, 0.3805, 0.6456, 0.3818, 0.6397, 0.3906, 0.6372, 0.3771, 0.8117, 0.3979, 0.8062, 0.3859, 0.818, 0.3859, 0.5993, 0.402, 0.6018, 0.3885, 0.6077, 0.3972, 0.7746, 0.3925, 0.7628, 0.3925, 0.7682, 0.3805, 0.6397, 0.3906, 0.632, 0.3895, 0.6372, 0.3771, 0.8062, 0.3859, 0.8118, 0.3795, 0.818, 0.3859, 0.8117, 0.3979, 0.818, 0.3859, 0.8206, 0.3989, 0.6077, 0.3972, 0.6018, 0.3885, 0.6077, 0.3818, 0.7682, 0.3805, 0.7628, 0.3925, 0.758, 0.3795, 0.7793, 0.9666, 0.7793, 0.9547, 0.7886, 0.9576, 0.7892, 0.9677, 0.7793, 0.9666, 0.7886, 0.9576, 0.6018, 0.3885, 0.5993, 0.3771, 0.6077, 0.3818, 0.53, 0.2147, 0.5241, 0.209, 0.5304, 0.2083, 0.5241, 0.209, 0.53, 0.2147, 0.5241, 0.2165, 0.9005, 0.6728, 0.8952, 0.6758, 0.8968, 0.6686, 0.9005, 0.6728, 0.8968, 0.6686, 0.9005, 0.6631, 0.08439, 0.9705, 0.08739, 0.9622, 0.09084, 0.9699, 0.8963, 0.1149, 0.893, 0.107, 0.8979, 0.1063, 0.0584, 0.9665, 0.05442, 0.9705, 0.05093, 0.9665, 0.06001, 0.9582, 0.0584, 0.9665, 0.05439, 0.9589, 0.9005, 0.6631, 0.8968, 0.6686, 0.8952, 0.6601, 0.09084, 0.9699, 0.08739, 0.9622, 0.09485, 0.9622, 0.8963, 0.1149, 0.8979, 0.1063, 0.9016, 0.1119, 0.0584, 0.9665, 0.05093, 0.9665, 0.05439, 0.9589, 0.8968, 0.6686, 0.8919, 0.668, 0.8952, 0.6601, 0.08739, 0.9622, 0.09087, 0.9582, 0.09485, 0.9622, 0.09084, 0.9699, 0.09485, 0.9622, 0.09646, 0.9705, 0.9016, 0.1119, 0.8979, 0.1063, 0.9016, 0.1021, 0.05439, 0.9589, 0.05093, 0.9665, 0.04793, 0.9582, 0.4935, 0.2158, 0.4935, 0.2083, 0.4994, 0.2101, 0.4997, 0.2165, 0.4935, 0.2158, 0.4994, 0.2101, 0.8979, 0.1063, 0.8963, 0.09913, 0.9016, 0.1021, 0.02298, 0.968, 0.01394, 0.9593, 0.02355, 0.9582, 0.01394, 0.9593, 0.02298, 0.968, 0.01394, 0.9707, 0.7336, 0.399, 0.7255, 0.4036, 0.7279, 0.3925, 0.7336, 0.399, 0.7279, 0.3925, 0.7336, 0.3841, 0.8917, 0.5459, 0.8963, 0.5332, 0.9016, 0.5449, 0.675, 0.4012, 0.67, 0.3892, 0.6775, 0.3882, 0.861, 0.3921, 0.8549, 0.3984, 0.8496, 0.3921, 0.8635, 0.3795, 0.861, 0.3921, 0.8549, 0.3805, 0.7336, 0.3841, 0.7279, 0.3925, 0.7255, 0.3795, 0.9016, 0.5449, 0.8963, 0.5332, 0.9078, 0.5332, 0.675, 0.4012, 0.6775, 0.3882, 0.6831, 0.3966, 0.861, 0.3921, 0.8496, 0.3921, 0.8549, 0.3805, 0.7279, 0.3925, 0.7205, 0.3915, 0.7255, 0.3795, 0.8963, 0.5332, 0.9017, 0.527, 0.9078, 0.5332, 0.9016, 0.5449, 0.9078, 0.5332, 0.9102, 0.5459, 0.6831, 0.3966, 0.6775, 0.3882, 0.6831, 0.3817, 0.8549, 0.3805, 0.8496, 0.3921, 0.845, 0.3795, 0.3941, 0.9678, 0.3941, 0.9563, 0.4031, 0.9591, 0.4037, 0.9689, 0.3941, 0.9678, 0.4031, 0.9591, 0.6775, 0.3882, 0.675, 0.3771, 0.6831, 0.3817, 0.03135, 0.02699, 0.03135, 0.01219, 0.01674, 0.01219, 0.01674, 0.02699, 0.2882, 0.5381, 0.2882, 0.5527, 0.2963, 0.5527, 0.2963, 0.5381, 0.9596, 0.4401, 0.955, 0.4401, 0.955, 0.4549, 0.9596, 0.4549, 0.264, 0.02699, 0.264, 0.01219, 0.2494, 0.01219, 0.2494, 0.02699, 0.2964, 0.4507, 0.2964, 0.4461, 0.2882, 0.4461, 0.2882, 0.4507, 0.1906, 0.4653, 0.1906, 0.4507, 0.1825, 0.4507, 0.1825, 0.4653, 0.7205, 0.3505, 0.7205, 0.3551, 0.7286, 0.3551, 0.7286, 0.3505, 0.161, 0.9464, 0.1583, 0.9464, 0.1583, 0.9612, 0.161, 0.9612, 0.264, 0.2196, 0.264, 0.2048, 0.2494, 0.2048, 0.2494, 0.2196, 0.264, 0.07144, 0.264, 0.02699, 0.2494, 0.02699, 0.2494, 0.07144, 0.2494, 0.01219, 0.2448, 0.01219, 0.2448, 0.02699, 0.2494, 0.02699, 0.8494, 0.8162, 0.8521, 0.8162, 0.8521, 0.7075, 0.8494, 0.7075, 0.03135, 0.2196, 0.03135, 0.2048, 0.01674, 0.2048, 0.01674, 0.2196, 0.03135, 0.07144, 0.03135, 0.02699, 0.01674, 0.02699, 0.01674, 0.07144, 0.9565, 0.1607, 0.9592, 0.1607, 0.9592, 0.1459, 0.9565, 0.1459, 0.3319, 0.7482, 0.3763, 0.7482, 0.3763, 0.6395, 0.3319, 0.6395, 0.5775, 0.6407, 0.5775, 0.6361, 0.5694, 0.6361, 0.5694, 0.6407, 0.8619, 0.3527, 0.8646, 0.3527, 0.8646, 0.244, 0.8619, 0.244, 0.9699, 0.74, 0.9672, 0.74, 0.9672, 0.7481, 0.9699, 0.7481, 0.766, 0.3526, 0.8104, 0.3526, 0.8104, 0.244, 0.766, 0.244, 0.9562, 0.02699, 0.9607, 0.02699, 0.9607, 0.01219, 0.9562, 0.01219, 0.1187, 0.07144, 0.1214, 0.07144, 0.1214, 0.02699, 0.1187, 0.02699, 0.7286, 0.2631, 0.7286, 0.2485, 0.7205, 0.2485, 0.7205, 0.2631, 0.5564, 0.8736, 0.5627, 0.8736, 0.5627, 0.859, 0.5564, 0.859, 0.5694, 0.7427, 0.5694, 0.7473, 0.5775, 0.7473, 0.5775, 0.7427, 0.1853, 0.9612, 0.188, 0.9612, 0.188, 0.9464, 0.1853, 0.9464, 0.2882, 0.5527, 0.2882, 0.5573, 0.2963, 0.5573, 0.2963, 0.5527, 0.6046, 0.6361, 0.6019, 0.6361, 0.6019, 0.7449, 0.6046, 0.7449, 0.5694, 0.7281, 0.5694, 0.7427, 0.5775, 0.7427, 0.5775, 0.7281, 0.5275, 0.7864, 0.5304, 0.7864, 0.5304, 0.7718, 0.5275, 0.7718, 0.5032, 0.7718, 0.5003, 0.7718, 0.5003, 0.7864, 0.5032, 0.7864, 0.8675, 0.5732, 0.8646, 0.5732, 0.8646, 0.6818, 0.8675, 0.6818, 0.5694, 0.6407, 0.5694, 0.6553, 0.5775, 0.6553, 0.5775, 0.6407, 0.5694, 0.6553, 0.5694, 0.7281, 0.5775, 0.7281, 0.5775, 0.6553, 0.2998, 0.7153, 0.2934, 0.7153, 0.2934, 0.824, 0.2998, 0.824, 0.5564, 0.7862, 0.5627, 0.7862, 0.5627, 0.7716, 0.5564, 0.7716, 0.7286, 0.3505, 0.7286, 0.3359, 0.7205, 0.3359, 0.7205, 0.3505, 0.7286, 0.3359, 0.7286, 0.2631, 0.7205, 0.2631, 0.7205, 0.3359, 0.1187, 0.07144, 0.1187, 0.02699, 0.1041, 0.02699, 0.1041, 0.07144, 0.4217, 0.3773, 0.3319, 0.3773, 0.3319, 0.4218, 0.4217, 0.4218, 0.1187, 0.2196, 0.1187, 0.2048, 0.1041, 0.2048, 0.1041, 0.2196, 0.1041, 0.2196, 0.1041, 0.2048, 0.03135, 0.2048, 0.03135, 0.2196, 0.303, 0.07144, 0.303, 0.02699, 0.2884, 0.02699, 0.2884, 0.07144, 0.5694, 0.6553, 0.5564, 0.6553, 0.5564, 0.7281, 0.5694, 0.7281, 0.303, 0.2196, 0.303, 0.2048, 0.2884, 0.2048, 0.2884, 0.2196, 0.332, 0.2048, 0.3449, 0.2048, 0.3449, 0.1603, 0.332, 0.1603, 0.1906, 0.5527, 0.1906, 0.5381, 0.1825, 0.5381, 0.1825, 0.5527, 0.1906, 0.5381, 0.1906, 0.4653, 0.1825, 0.4653, 0.1825, 0.5381, 0.303, 0.02699, 0.303, 0.01219, 0.2884, 0.01219, 0.2884, 0.02699, 0.3823, 0.07144, 0.3694, 0.07144, 0.3694, 0.1159, 0.3823, 0.1159, 0.2882, 0.4507, 0.2882, 0.4653, 0.2964, 0.4653, 0.2964, 0.4507, 0.2882, 0.4653, 0.2882, 0.5381, 0.2963, 0.5381, 0.2964, 0.4653, 0.1187, 0.02699, 0.1187, 0.01219, 0.1041, 0.01219, 0.1041, 0.02699, 0.1041, 0.02699, 0.1041, 0.01219, 0.03135, 0.01219, 0.03135, 0.02699, 0.1992, 0.2884, 0.1992, 0.244, 0.1264, 0.244, 0.1264, 0.2884, 0.3309, 0.7733, 0.3309, 0.8631, 0.4037, 0.8631, 0.4037, 0.7732, 0.7522, 0.8405, 0.7522, 0.9303, 0.825, 0.9303, 0.825, 0.8405, 0.01221, 0.2884, 0.102, 0.2884, 0.1019, 0.244, 0.01219, 0.244, 0.9249, 0.6601, 0.9248, 0.6749, 0.933, 0.6749, 0.933, 0.6601, 0.9341, 0.1139, 0.9341, 0.09913, 0.9259, 0.09913, 0.926, 0.1139, 0.9427, 0.5418, 0.9427, 0.527, 0.9346, 0.527, 0.9346, 0.5418, 0.9399, 0.7763, 0.9399, 0.7911, 0.948, 0.7911, 0.948, 0.7763, 0.9524, 0.244, 0.9524, 0.2588, 0.9605, 0.2588, 0.9605, 0.244, 0.9605, 0.2979, 0.9605, 0.2831, 0.9524, 0.2831, 0.9524, 0.2979, 0.9605, 0.3371, 0.9605, 0.3223, 0.9524, 0.3223, 0.9524, 0.3371, 0.9524, 0.3615, 0.9524, 0.3763, 0.9605, 0.3763, 0.9605, 0.3615, 0.1254, 0.9582, 0.1208, 0.9582, 0.1208, 0.9663, 0.1254, 0.9663, 0.9524, 0.4155, 0.9569, 0.4155, 0.9569, 0.4007, 0.9524, 0.4007, 0.1187, 0.02699, 0.1233, 0.02699, 0.1233, 0.01219, 0.1187, 0.01219, 0.1825, 0.5527, 0.1825, 0.5573, 0.1907, 0.5573, 0.1906, 0.5527, 0.5548, 0.2164, 0.5593, 0.2164, 0.5593, 0.2083, 0.5548, 0.2083, 0.01674, 0.2048, 0.01219, 0.2048, 0.01219, 0.2196, 0.01674, 0.2196, 0.881, 0.8055, 0.8765, 0.8055, 0.8765, 0.8136, 0.881, 0.8136, 0.955, 0.494, 0.9596, 0.494, 0.9596, 0.4792, 0.955, 0.4792, 0.436, 0.9588, 0.4314, 0.9588, 0.4314, 0.967, 0.436, 0.967, 0.6995, 0.9425, 0.6949, 0.9425, 0.6949, 0.9573, 0.6995, 0.9573, 0.2494, 0.2048, 0.2448, 0.2048, 0.2448, 0.2196, 0.2494, 0.2196, 0.9054, 0.8136, 0.91, 0.8136, 0.91, 0.8055, 0.9054, 0.8055, 0.4604, 0.967, 0.4649, 0.967, 0.4649, 0.9588, 0.4604, 0.9588, 0.303, 0.2196, 0.3075, 0.2196, 0.3075, 0.2048, 0.303, 0.2048, 0.9717, 0.527, 0.9671, 0.527, 0.9671, 0.5351, 0.9717, 0.5351, 0.303, 0.02699, 0.3075, 0.02699, 0.3075, 0.01219, 0.303, 0.01219, 0.9551, 0.588, 0.9596, 0.588, 0.9596, 0.5732, 0.9551, 0.5732, 0.1187, 0.2196, 0.1233, 0.2196, 0.1233, 0.2048, 0.1187, 0.2048, 0.1906, 0.4507, 0.1906, 0.4461, 0.1825, 0.4461, 0.1825, 0.4507, 0.9607, 0.05137, 0.9562, 0.05137, 0.9562, 0.06616, 0.9607, 0.06616, 0.9672, 0.7156, 0.9717, 0.7156, 0.9717, 0.7075, 0.9672, 0.7075, 0.7286, 0.2485, 0.7286, 0.244, 0.7205, 0.244, 0.7205, 0.2485, 0.9596, 0.6124, 0.9551, 0.6124, 0.9551, 0.6272, 0.9596, 0.6272, 0.01674, 0.01219, 0.01219, 0.01219, 0.01219, 0.02699, 0.01674, 0.02699, 0.4149, 0.05664, 0.4149, 0.01219, 0.4067, 0.01219, 0.4068, 0.05664, 0.2236, 0.3773, 0.2235, 0.4218, 0.2317, 0.4218, 0.2317, 0.3773, 0.2561, 0.3773, 0.2561, 0.4218, 0.2642, 0.4218, 0.2642, 0.3773, 0.6853, 0.8201, 0.7001, 0.8201, 0.7001, 0.7115, 0.6853, 0.7115, 0.2968, 0.2884, 0.2968, 0.244, 0.2887, 0.244, 0.2887, 0.2884, 0.6291, 0.8201, 0.6439, 0.8201, 0.6439, 0.7115, 0.6291, 0.7115, 0.1825, 0.824, 0.1973, 0.824, 0.1973, 0.7153, 0.1825, 0.7153, 0.8102, 0.8161, 0.825, 0.8161, 0.825, 0.7075, 0.8102, 0.7075, 0.01674, 0.1603, 0.01404, 0.1603, 0.01404, 0.2048, 0.01674, 0.2048, 0.4759, 0.3773, 0.4732, 0.3773, 0.4732, 0.4218, 0.4759, 0.4218, 0.8348, 0.3527, 0.8375, 0.3527, 0.8375, 0.244, 0.8348, 0.244, 0.4664, 0.05664, 0.4691, 0.05664, 0.4691, 0.01219, 0.4664, 0.01219, 0.2494, 0.1603, 0.2467, 0.1603, 0.2467, 0.2048, 0.2494, 0.2048, 0.9574, 0.6749, 0.9601, 0.6749, 0.9601, 0.6601, 0.9574, 0.6601, 0.8402, 0.4401, 0.8375, 0.4401, 0.8375, 0.5488, 0.8402, 0.5488, 0.9711, 0.8487, 0.9738, 0.8487, 0.9738, 0.8406, 0.9711, 0.8406, 0.9612, 0.09913, 0.9585, 0.09913, 0.9585, 0.1139, 0.9612, 0.1139, 0.503, 0.967, 0.5003, 0.967, 0.5003, 0.9752, 0.503, 0.9752, 0.4461, 0.2884, 0.4488, 0.2884, 0.4488, 0.244, 0.4461, 0.244, 0.8673, 0.4401, 0.8646, 0.4401, 0.8646, 0.5488, 0.8673, 0.5488, 0.442, 0.1455, 0.4393, 0.1455, 0.4393, 0.19, 0.442, 0.19, 0.9711, 0.8812, 0.9738, 0.8812, 0.9738, 0.8731, 0.9711, 0.8731, 0.2982, 0.9463, 0.2955, 0.9463, 0.2955, 0.9611, 0.2982, 0.9611, 0.8402, 0.5738, 0.8375, 0.5738, 0.8375, 0.6825, 0.8402, 0.6825, 0.9711, 0.9137, 0.9738, 0.9137, 0.9738, 0.9056, 0.9711, 0.9056, 0.7522, 0.9695, 0.7549, 0.9695, 0.7549, 0.9547, 0.7522, 0.9547, 0.5303, 0.967, 0.5276, 0.967, 0.5276, 0.9752, 0.5303, 0.9752, 0.9751, 0.7763, 0.9724, 0.7763, 0.9724, 0.7844, 0.9751, 0.7844, 0.8386, 0.1209, 0.8413, 0.1209, 0.8413, 0.01219, 0.8386, 0.01219, 0.303, 0.07144, 0.3057, 0.07144, 0.3057, 0.02699, 0.303, 0.02699, 0.5564, 0.9818, 0.5591, 0.9818, 0.5591, 0.9737, 0.5564, 0.9737, 0.9592, 0.1851, 0.9565, 0.1851, 0.9565, 0.1999, 0.9592, 0.1999, 0.6747, 0.1209, 0.6893, 0.1209, 0.6893, 0.01219, 0.6747, 0.01219, 0.5873, 0.1209, 0.6019, 0.1209, 0.6019, 0.01221, 0.5873, 0.01222, 0.6019, 0.1209, 0.6747, 0.1209, 0.6747, 0.01219, 0.6019, 0.01221, 0.5934, 0.859, 0.5871, 0.859, 0.5871, 0.8736, 0.5934, 0.8736, 0.5934, 0.7716, 0.5871, 0.7716, 0.5871, 0.7862, 0.5934, 0.7862, 0.5564, 0.859, 0.5627, 0.859, 0.5627, 0.7862, 0.5564, 0.7862, 0.1264, 0.8262, 0.1327, 0.8262, 0.1327, 0.7176, 0.1264, 0.7176, 0.5934, 0.7862, 0.5871, 0.7862, 0.5871, 0.859, 0.5934, 0.859, 0.6815, 0.3527, 0.6961, 0.3527, 0.6961, 0.244, 0.6815, 0.244, 0.5941, 0.3527, 0.6087, 0.3527, 0.6087, 0.244, 0.5941, 0.244, 0.6087, 0.3527, 0.6815, 0.3527, 0.6815, 0.244, 0.6087, 0.244, 0.5275, 0.8738, 0.5304, 0.8738, 0.5304, 0.8592, 0.5275, 0.8592, 0.5032, 0.7864, 0.5003, 0.7864, 0.5003, 0.8592, 0.5032, 0.8592, 0.5275, 0.8592, 0.5304, 0.8592, 0.5304, 0.7864, 0.5275, 0.7864, 0.5032, 0.8592, 0.5003, 0.8592, 0.5003, 0.8738, 0.5032, 0.8738, 0.8657, 0.1208, 0.8686, 0.1208, 0.8686, 0.01219, 0.8657, 0.01219, 0.303, 0.2048, 0.3057, 0.2048, 0.3057, 0.1603, 0.303, 0.1603, 0.303, 0.1603, 0.3057, 0.1603, 0.3057, 0.1159, 0.303, 0.1159, 0.303, 0.1159, 0.3057, 0.1159, 0.3057, 0.07144, 0.303, 0.07144, 0.442, 0.01219, 0.4393, 0.01219, 0.4393, 0.05664, 0.442, 0.05664, 0.442, 0.05664, 0.4393, 0.05664, 0.4393, 0.1011, 0.442, 0.1011, 0.442, 0.1011, 0.4393, 0.1011, 0.4393, 0.1455, 0.442, 0.1455, 0.4461, 0.4218, 0.4488, 0.4218, 0.4488, 0.3773, 0.4461, 0.3773, 0.4461, 0.3773, 0.4488, 0.3773, 0.4488, 0.3329, 0.4461, 0.3329, 0.4461, 0.3329, 0.4488, 0.3329, 0.4488, 0.2884, 0.4461, 0.2884, 0.2494, 0.02699, 0.2467, 0.02699, 0.2467, 0.07144, 0.2494, 0.07144, 0.2494, 0.07144, 0.2467, 0.07144, 0.2467, 0.1159, 0.2494, 0.1159, 0.2494, 0.1159, 0.2467, 0.1159, 0.2467, 0.1603, 0.2494, 0.1603, 0.4664, 0.19, 0.4691, 0.19, 0.4691, 0.1455, 0.4664, 0.1455, 0.4664, 0.1455, 0.4691, 0.1455, 0.4691, 0.1011, 0.4664, 0.1011, 0.4664, 0.1011, 0.4691, 0.1011, 0.4691, 0.05664, 0.4664, 0.05664, 0.4759, 0.244, 0.4732, 0.244, 0.4732, 0.2884, 0.4759, 0.2884, 0.4759, 0.2884, 0.4732, 0.2884, 0.4732, 0.3329, 0.4759, 0.3329, 0.4759, 0.3329, 0.4732, 0.3329, 0.4732, 0.3773, 0.4759, 0.3773, 0.01674, 0.02699, 0.01404, 0.02699, 0.01404, 0.07144, 0.01674, 0.07144, 0.01674, 0.07144, 0.01404, 0.07144, 0.01404, 0.1159, 0.01674, 0.1159, 0.01674, 0.1159, 0.01404, 0.1159, 0.01404, 0.1603, 0.01674, 0.1603, 0.2969, 0.4218, 0.2968, 0.3773, 0.2887, 0.3773, 0.2887, 0.4218, 0.2968, 0.3773, 0.2968, 0.3329, 0.2887, 0.3329, 0.2887, 0.3773, 0.2968, 0.3329, 0.2968, 0.2884, 0.2887, 0.2884, 0.2887, 0.3329, 0.2562, 0.244, 0.2561, 0.2884, 0.2643, 0.2884, 0.2643, 0.244, 0.2561, 0.2884, 0.2561, 0.3329, 0.2643, 0.3329, 0.2643, 0.2884, 0.2561, 0.3329, 0.2561, 0.3773, 0.2642, 0.3773, 0.2643, 0.3329, 0.2236, 0.244, 0.2236, 0.2884, 0.2317, 0.2884, 0.2317, 0.244, 0.2236, 0.2884, 0.2236, 0.3329, 0.2317, 0.3329, 0.2317, 0.2884, 0.2236, 0.3329, 0.2236, 0.3773, 0.2317, 0.3773, 0.2317, 0.3329, 0.4149, 0.19, 0.4149, 0.1455, 0.4068, 0.1455, 0.4068, 0.19, 0.4149, 0.1455, 0.4149, 0.1011, 0.4068, 0.1011, 0.4068, 0.1455, 0.4149, 0.1011, 0.4149, 0.05664, 0.4068, 0.05664, 0.4068, 0.1011, 0.01225, 0.4218, 0.102, 0.4218, 0.102, 0.3773, 0.01224, 0.3773, 0.01224, 0.3773, 0.102, 0.3773, 0.102, 0.3329, 0.01222, 0.3329, 0.01222, 0.3329, 0.102, 0.3329, 0.102, 0.2884, 0.01221, 0.2884, 0.1992, 0.4218, 0.1992, 0.3773, 0.1264, 0.3773, 0.1264, 0.4218, 0.1992, 0.3773, 0.1992, 0.3329, 0.1264, 0.3329, 0.1264, 0.3773, 0.1992, 0.3329, 0.1992, 0.2884, 0.1264, 0.2884, 0.1264, 0.3329, 0.3823, 0.1159, 0.3694, 0.1159, 0.3693, 0.1603, 0.3823, 0.1603, 0.332, 0.2196, 0.3449, 0.2196, 0.3449, 0.2048, 0.332, 0.2048, 0.3823, 0.1603, 0.3693, 0.1603, 0.3693, 0.2048, 0.3823, 0.2048, 0.303, 0.2048, 0.303, 0.1603, 0.2884, 0.1603, 0.2884, 0.2048, 0.303, 0.1603, 0.303, 0.1159, 0.2884, 0.1159, 0.2884, 0.1603, 0.303, 0.1159, 0.303, 0.07144, 0.2884, 0.07144, 0.2884, 0.1159, 0.4217, 0.244, 0.332, 0.244, 0.3319, 0.2884, 0.4217, 0.2884, 0.4217, 0.2884, 0.3319, 0.2884, 0.3319, 0.3329, 0.4217, 0.3329, 0.4217, 0.3329, 0.3319, 0.3329, 0.3319, 0.3773, 0.4217, 0.3773, 0.1187, 0.2048, 0.1187, 0.1603, 0.1041, 0.1603, 0.1041, 0.2048, 0.1187, 0.1603, 0.1187, 0.1159, 0.1041, 0.1159, 0.1041, 0.1603, 0.1187, 0.1159, 0.1187, 0.07144, 0.1041, 0.07144, 0.1041, 0.1159, 0.1187, 0.2048, 0.1214, 0.2048, 0.1214, 0.1603, 0.1187, 0.1603, 0.1187, 0.1603, 0.1214, 0.1603, 0.1214, 0.1159, 0.1187, 0.1159, 0.1187, 0.1159, 0.1214, 0.1159, 0.1214, 0.07144, 0.1187, 0.07144, 0.2934, 0.691, 0.2964, 0.6904, 0.2964, 0.5816, 0.2934, 0.5822, 0.01219, 0.7482, 0.05664, 0.7482, 0.05664, 0.6395, 0.01219, 0.6396, 0.8102, 0.5494, 0.8132, 0.5488, 0.8132, 0.4401, 0.8102, 0.4407, 0.7278, 0.9093, 0.7249, 0.9093, 0.7249, 0.9538, 0.7278, 0.9538, 0.7698, 0.1208, 0.8143, 0.1208, 0.8143, 0.01221, 0.7698, 0.01219, 0.1854, 0.5822, 0.1825, 0.5816, 0.1825, 0.6904, 0.1854, 0.691, 0.03135, 0.2048, 0.03135, 0.1603, 0.01674, 0.1603, 0.01674, 0.2048, 0.03135, 0.1603, 0.03135, 0.1159, 0.01674, 0.1159, 0.01674, 0.1603, 0.03135, 0.1159, 0.03135, 0.07144, 0.01674, 0.07144, 0.01674, 0.1159, 0.264, 0.2048, 0.264, 0.1603, 0.2494, 0.1603, 0.2494, 0.2048, 0.264, 0.1603, 0.264, 0.1159, 0.2494, 0.1159, 0.2494, 0.1603, 0.264, 0.1159, 0.264, 0.07144, 0.2494, 0.07144, 0.2494, 0.1159, 0.2235, 0.7495, 0.268, 0.7495, 0.268, 0.6409, 0.2235, 0.6409, 0.4314, 0.7495, 0.4759, 0.7495, 0.4759, 0.6409, 0.4314, 0.6409, 0.7414, 0.5487, 0.7858, 0.5487, 0.7858, 0.4401, 0.7414, 0.4401, 0.7414, 0.6817, 0.7858, 0.6817, 0.7858, 0.5731, 0.7414, 0.5731, 0.7278, 0.8405, 0.7249, 0.8405, 0.7249, 0.8849, 0.7278, 0.8849, 0.4037, 0.6401, 0.4007, 0.6395, 0.4007, 0.7483, 0.4037, 0.7489, 0.8132, 0.5744, 0.8102, 0.5738, 0.8102, 0.6825, 0.8132, 0.6831, 0.5276, 0.9426, 0.5305, 0.9426, 0.5305, 0.8982, 0.5276, 0.8982, 0.397, 0.8875, 0.3941, 0.8875, 0.3941, 0.9319, 0.397, 0.9319, 0.7414, 0.8154, 0.7443, 0.8148, 0.7443, 0.7061, 0.7414, 0.7067, 0.08102, 0.7489, 0.08395, 0.7483, 0.08395, 0.6395, 0.08102, 0.6401, 0.9292, 0.1904, 0.9322, 0.1904, 0.9322, 0.1459, 0.9292, 0.1459, 0.7716, 0.7067, 0.7687, 0.7061, 0.7687, 0.8148, 0.7716, 0.8154, 0.9399, 0.7519, 0.9428, 0.7519, 0.9428, 0.7075, 0.9399, 0.7075, 0.9467, 0.8406, 0.9438, 0.8406, 0.9438, 0.885, 0.9467, 0.885, 0.5003, 0.9426, 0.5032, 0.9426, 0.5032, 0.8982, 0.5003, 0.8982, 0.2204, 0.07144, 0.2204, 0.02699, 0.1477, 0.02699, 0.1477, 0.07144, 0.2204, 0.2196, 0.2204, 0.2048, 0.1477, 0.2048, 0.1477, 0.2196, 0.2204, 0.02699, 0.2204, 0.01219, 0.1477, 0.01219, 0.1477, 0.02699, 0.2204, 0.2048, 0.2204, 0.1603, 0.1477, 0.1603, 0.1477, 0.2048, 0.2204, 0.1603, 0.2204, 0.1159, 0.1477, 0.1159, 0.1477, 0.1603, 0.2204, 0.1159, 0.2204, 0.07144, 0.1477, 0.07144, 0.1477, 0.1159, 0.3824, 0.01219, 0.3694, 0.01219, 0.3694, 0.02699, 0.3823, 0.02699, 0.332, 0.1603, 0.3449, 0.1603, 0.3449, 0.1159, 0.3319, 0.1159, 0.3319, 0.02699, 0.3449, 0.02699, 0.3449, 0.01219, 0.3319, 0.01219, 0.3319, 0.1159, 0.3449, 0.1159, 0.3449, 0.07144, 0.3319, 0.07144, 0.3823, 0.02699, 0.3694, 0.02699, 0.3694, 0.07144, 0.3823, 0.07144, 0.3319, 0.07144, 0.3449, 0.07144, 0.3449, 0.02699, 0.3319, 0.02699, 0.7286, 0.3359, 0.7416, 0.3359, 0.7416, 0.2631, 0.7286, 0.2631, 0.3823, 0.2048, 0.3693, 0.2048, 0.3693, 0.2196, 0.3823, 0.2196, 0.701, 0.5759, 0.6853, 0.5758, 0.6853, 0.687, 0.701, 0.6871, 0.1581, 0.4463, 0.1422, 0.4461, 0.1422, 0.5573, 0.1581, 0.5575, 0.1422, 0.4461, 0.1264, 0.4463, 0.1264, 0.5575, 0.1422, 0.5573, 0.717, 0.4402, 0.701, 0.4401, 0.701, 0.5513, 0.717, 0.5514, 0.701, 0.4401, 0.6853, 0.4402, 0.6853, 0.5514, 0.701, 0.5513, 0.6609, 0.5758, 0.645, 0.5759, 0.645, 0.6871, 0.6609, 0.687, 0.6706, 0.9719, 0.6706, 0.9547, 0.6584, 0.9425, 0.6413, 0.9425, 0.6291, 0.9547, 0.6291, 0.9718, 0.6413, 0.984, 0.6584, 0.984, 0.645, 0.5759, 0.6291, 0.5758, 0.6291, 0.687, 0.645, 0.6871, 0.717, 0.5758, 0.701, 0.5759, 0.701, 0.6871, 0.717, 0.687, 0.2419, 0.9878, 0.259, 0.9878, 0.2712, 0.9757, 0.2712, 0.9585, 0.259, 0.9463, 0.2419, 0.9464, 0.2298, 0.9585, 0.2298, 0.9757, 0.7294, 0.01228, 0.7137, 0.01219, 0.7137, 0.1234, 0.7294, 0.1235, 0.1581, 0.582, 0.1422, 0.5819, 0.1422, 0.6931, 0.1581, 0.6932, 0.1422, 0.5819, 0.1264, 0.582, 0.1264, 0.6932, 0.1422, 0.6931, 0.532, 0.6362, 0.516, 0.6361, 0.516, 0.7474, 0.532, 0.7475, 0.516, 0.6361, 0.5003, 0.6362, 0.5003, 0.7475, 0.516, 0.7474, 0.6609, 0.4401, 0.645, 0.4402, 0.645, 0.5514, 0.6609, 0.5513, 0.9566, 0.9679, 0.9566, 0.9508, 0.9445, 0.9386, 0.9273, 0.9386, 0.9152, 0.9507, 0.9152, 0.9679, 0.9273, 0.9801, 0.9445, 0.9801, 0.645, 0.4402, 0.6291, 0.4401, 0.6291, 0.5513, 0.645, 0.5514, 0.7454, 0.01219, 0.7294, 0.01228, 0.7294, 0.1235, 0.7454, 0.1234, 0.8615, 0.9801, 0.8787, 0.9801, 0.8908, 0.9679, 0.8908, 0.9507, 0.8787, 0.9386, 0.8615, 0.9386, 0.8494, 0.9508, 0.8494, 0.9679, 0.6683, 0.8817, 0.6992, 0.8586, 0.6559, 0.8445, 0.6559, 0.8445, 0.6291, 0.8813, 0.6683, 0.8817, 0.6683, 0.8817, 0.6992, 0.9041, 0.6992, 0.8586, 0.6683, 0.8817, 0.6559, 0.9181, 0.6992, 0.9041, 0.6683, 0.8817, 0.6291, 0.8813, 0.6559, 0.9181, 0.928, 0.3562, 0.889, 0.379, 0.928, 0.4017, 0.05261, 0.9148, 0.01394, 0.8909, 0.01394, 0.9338, 0.7698, 0.1818, 0.8088, 0.1591, 0.7711, 0.1452, 0.7711, 0.2188, 0.8088, 0.2046, 0.7698, 0.1818, 0.1159, 0.9338, 0.1158, 0.8902, 0.07712, 0.9142, 0.928, 0.3562, 0.8903, 0.342, 0.889, 0.379, 0.05261, 0.9148, 0.05274, 0.8713, 0.01394, 0.8909, 0.7698, 0.1818, 0.8088, 0.2046, 0.8088, 0.1591, 0.07712, 0.9142, 0.1158, 0.8902, 0.07712, 0.8713, 0.928, 0.4017, 0.889, 0.379, 0.8903, 0.4156, 0.5873, 0.2049, 0.6182, 0.1818, 0.5873, 0.1594, 0.6306, 0.219, 0.6182, 0.1818, 0.5873, 0.2049, 0.6573, 0.1821, 0.6182, 0.1818, 0.6306, 0.219, 0.6306, 0.1453, 0.6182, 0.1818, 0.6573, 0.1821, 0.5873, 0.1594, 0.6182, 0.1818, 0.6306, 0.1453, 0.8885, 0.8777, 0.9194, 0.8546, 0.8761, 0.8406, 0.8761, 0.8406, 0.8494, 0.8774, 0.8885, 0.8777, 0.8885, 0.8777, 0.9194, 0.9001, 0.9194, 0.8546, 0.8885, 0.8777, 0.8761, 0.9142, 0.9194, 0.9001, 0.8885, 0.8777, 0.8494, 0.8774, 0.8761, 0.9142, 0.9155, 0.7217, 0.8765, 0.7445, 0.9155, 0.7672, 0.9306, 0.6168, 0.8919, 0.5928, 0.8919, 0.6357, 0.1583, 0.885, 0.1973, 0.8623, 0.1596, 0.8483, 0.1596, 0.922, 0.1973, 0.9078, 0.1583, 0.885, 0.4702, 0.9345, 0.4701, 0.8909, 0.4314, 0.9149, 0.9155, 0.7217, 0.8778, 0.7075, 0.8765, 0.7445, 0.9306, 0.6168, 0.9307, 0.5732, 0.8919, 0.5928, 0.1583, 0.885, 0.1973, 0.9078, 0.1973, 0.8623, 0.4314, 0.9149, 0.4701, 0.8909, 0.4314, 0.8719, 0.9155, 0.7672, 0.8765, 0.7445, 0.8778, 0.7811, 0.01394, 0.8328, 0.0448, 0.8097, 0.01394, 0.7873, 0.05721, 0.8469, 0.0448, 0.8097, 0.01394, 0.8328, 0.08395, 0.8101, 0.0448, 0.8097, 0.05721, 0.8469, 0.05721, 0.7732, 0.0448, 0.8097, 0.08395, 0.8101, 0.01394, 0.7873, 0.0448, 0.8097, 0.05721, 0.7732, 0.2689, 0.8855, 0.2998, 0.8624, 0.2565, 0.8483, 0.2565, 0.8483, 0.2298, 0.8852, 0.2689, 0.8855, 0.2689, 0.8855, 0.2998, 0.9079, 0.2998, 0.8624, 0.2689, 0.8855, 0.2565, 0.922, 0.2998, 0.9079, 0.2689, 0.8855, 0.2298, 0.8852, 0.2565, 0.922, 0.928, 0.2582, 0.889, 0.281, 0.928, 0.3037, 0.9317, 0.05578, 0.893, 0.0318, 0.893, 0.07475, 0.4314, 0.8105, 0.4705, 0.7878, 0.4328, 0.7739, 0.4327, 0.8475, 0.4705, 0.8333, 0.4314, 0.8105, 0.3697, 0.95, 0.3696, 0.9065, 0.3309, 0.9304, 0.928, 0.2582, 0.8903, 0.244, 0.889, 0.281, 0.9317, 0.05578, 0.9318, 0.01219, 0.893, 0.0318, 0.4314, 0.8105, 0.4705, 0.8333, 0.4705, 0.7878, 0.3309, 0.9304, 0.3696, 0.9065, 0.3309, 0.8875, 0.928, 0.3037, 0.889, 0.281, 0.8903, 0.3176, 0.8348, 0.2055, 0.8657, 0.1824, 0.8348, 0.16, 0.8781, 0.2196, 0.8657, 0.1824, 0.8348, 0.2055, 0.9048, 0.1828, 0.8657, 0.1824, 0.8781, 0.2196, 0.8781, 0.1459, 0.8657, 0.1824, 0.9048, 0.1828, 0.8348, 0.16, 0.8657, 0.1824, 0.8781, 0.1459, 0.5385, 0.5232, 0.5401, 0.4401, 0.5003, 0.471, 0.5003, 0.471, 0.5004, 0.5771, 0.5385, 0.5232, 0.4935, 0.09583, 0.5286, 0.09894, 0.52, 0.01219, 0.4935, 0.09583, 0.52, 0.1839, 0.5286, 0.09894, 0.5385, 0.5232, 0.5004, 0.5771, 0.5403, 0.6118, 0.5697, 0.2732, 0.5354, 0.3289, 0.5697, 0.3793, 0.9303, 0.4597, 0.8917, 0.4837, 0.9307, 0.5026, 0.5286, 0.09894, 0.5629, 0.04858, 0.52, 0.01219, 0.52, 0.1839, 0.5629, 0.1547, 0.5286, 0.09894, 0.6817, 0.219, 0.7203, 0.1993, 0.6817, 0.1753, 0.5697, 0.2732, 0.5268, 0.244, 0.5354, 0.3289, 0.9303, 0.4597, 0.8917, 0.4401, 0.8917, 0.4837, 0.5286, 0.09894, 0.5629, 0.1547, 0.5629, 0.04858, 0.6817, 0.1753, 0.7203, 0.1993, 0.7207, 0.1564, 0.5697, 0.3793, 0.5354, 0.3289, 0.5268, 0.4157, 0.5268, 0.244, 0.5003, 0.332, 0.5354, 0.3289, 0.5649, 0.4747, 0.6029, 0.5287, 0.6048, 0.4401, 0.5647, 0.5809, 0.6029, 0.5287, 0.5649, 0.4747, 0.6045, 0.6118, 0.6029, 0.5287, 0.5647, 0.5809, 0.5354, 0.3289, 0.5003, 0.332, 0.5268, 0.4157, 0.2614, 0.5399, 0.2638, 0.4522, 0.2235, 0.4866, 0.2235, 0.4866, 0.2235, 0.5881, 0.2614, 0.5399, 0.4015, 0.5323, 0.3657, 0.5341, 0.3749, 0.6152, 0.4015, 0.5323, 0.3749, 0.4461, 0.3657, 0.5341, 0.2614, 0.5399, 0.2235, 0.5881, 0.2638, 0.6165, 0.01219, 0.5856, 0.04601, 0.5272, 0.01219, 0.4811, 0.2638, 0.4522, 0.2274, 0.4461, 0.2235, 0.4866, 0.3657, 0.5341, 0.3319, 0.5802, 0.3749, 0.6152, 0.3749, 0.4461, 0.3319, 0.4757, 0.3657, 0.5341, 0.2435, 0.8207, 0.268, 0.7739, 0.2224, 0.7739, 0.01219, 0.5856, 0.05524, 0.6152, 0.04601, 0.5272, 0.5979, 0.9306, 0.5564, 0.898, 0.5564, 0.9493, 0.3657, 0.5341, 0.3319, 0.4757, 0.3319, 0.5802, 0.4395, 0.6165, 0.4759, 0.6105, 0.4356, 0.576, 0.01219, 0.4811, 0.04601, 0.5272, 0.05524, 0.4461, 0.05524, 0.6152, 0.08184, 0.529, 0.04601, 0.5272, 0.4356, 0.4745, 0.4735, 0.5227, 0.4759, 0.4461, 0.4356, 0.576, 0.4735, 0.5227, 0.4356, 0.4745, 0.4759, 0.6105, 0.4735, 0.5227, 0.4356, 0.576, 0.04601, 0.5272, 0.08184, 0.529, 0.05524, 0.4461, 0.8229, 0.9648, 0.8235, 0.9547, 0.8136, 0.9558, 0.8136, 0.9558, 0.8136, 0.9677, 0.8229, 0.9648, 0.6456, 0.3972, 0.6397, 0.3906, 0.6372, 0.402, 0.6456, 0.3972, 0.6456, 0.3818, 0.6397, 0.3906, 0.8015, 0.3989, 0.8117, 0.3979, 0.8062, 0.3859, 0.5993, 0.402, 0.6018, 0.3885, 0.5941, 0.3895, 0.7746, 0.3925, 0.7628, 0.3925, 0.7683, 0.3989, 0.7771, 0.3795, 0.7682, 0.3805, 0.7746, 0.3925, 0.6456, 0.3818, 0.6372, 0.3771, 0.6397, 0.3906, 0.8117, 0.3979, 0.818, 0.3859, 0.8062, 0.3859, 0.5993, 0.402, 0.6077, 0.3972, 0.6018, 0.3885, 0.7746, 0.3925, 0.7682, 0.3805, 0.7628, 0.3925, 0.6397, 0.3906, 0.6372, 0.3771, 0.632, 0.3895, 0.8062, 0.3859, 0.818, 0.3859, 0.8118, 0.3795, 0.8117, 0.3979, 0.8206, 0.3989, 0.818, 0.3859, 0.6077, 0.3972, 0.6077, 0.3818, 0.6018, 0.3885, 0.7682, 0.3805, 0.758, 0.3795, 0.7628, 0.3925, 0.7793, 0.9666, 0.7886, 0.9576, 0.7793, 0.9547, 0.7892, 0.9677, 0.7886, 0.9576, 0.7793, 0.9666, 0.6018, 0.3885, 0.6077, 0.3818, 0.5993, 0.3771, 0.53, 0.2147, 0.5304, 0.2083, 0.5241, 0.209, 0.5241, 0.209, 0.5241, 0.2165, 0.53, 0.2147, 0.9005, 0.6728, 0.8968, 0.6686, 0.8952, 0.6758, 0.9005, 0.6728, 0.9005, 0.6631, 0.8968, 0.6686, 0.08439, 0.9705, 0.09084, 0.9699, 0.08739, 0.9622, 0.8963, 0.1149, 0.8979, 0.1063, 0.893, 0.107, 0.0584, 0.9665, 0.05093, 0.9665, 0.05442, 0.9705, 0.06001, 0.9582, 0.05439, 0.9589, 0.0584, 0.9665, 0.9005, 0.6631, 0.8952, 0.6601, 0.8968, 0.6686, 0.09084, 0.9699, 0.09485, 0.9622, 0.08739, 0.9622, 0.8963, 0.1149, 0.9016, 0.1119, 0.8979, 0.1063, 0.0584, 0.9665, 0.05439, 0.9589, 0.05093, 0.9665, 0.8968, 0.6686, 0.8952, 0.6601, 0.8919, 0.668, 0.08739, 0.9622, 0.09485, 0.9622, 0.09087, 0.9582, 0.09084, 0.9699, 0.09646, 0.9705, 0.09485, 0.9622, 0.9016, 0.1119, 0.9016, 0.1021, 0.8979, 0.1063, 0.05439, 0.9589, 0.04793, 0.9582, 0.05093, 0.9665, 0.4935, 0.2158, 0.4994, 0.2101, 0.4935, 0.2083, 0.4997, 0.2165, 0.4994, 0.2101, 0.4935, 0.2158, 0.8979, 0.1063, 0.9016, 0.1021, 0.8963, 0.09913, 0.02298, 0.968, 0.02355, 0.9582, 0.01394, 0.9593, 0.01394, 0.9593, 0.01394, 0.9707, 0.02298, 0.968, 0.7336, 0.399, 0.7279, 0.3925, 0.7255, 0.4036, 0.7336, 0.399, 0.7336, 0.3841, 0.7279, 0.3925, 0.8917, 0.5459, 0.9016, 0.5449, 0.8963, 0.5332, 0.675, 0.4012, 0.6775, 0.3882, 0.67, 0.3892, 0.861, 0.3921, 0.8496, 0.3921, 0.8549, 0.3984, 0.8635, 0.3795, 0.8549, 0.3805, 0.861, 0.3921, 0.7336, 0.3841, 0.7255, 0.3795, 0.7279, 0.3925, 0.9016, 0.5449, 0.9078, 0.5332, 0.8963, 0.5332, 0.675, 0.4012, 0.6831, 0.3966, 0.6775, 0.3882, 0.861, 0.3921, 0.8549, 0.3805, 0.8496, 0.3921, 0.7279, 0.3925, 0.7255, 0.3795, 0.7205, 0.3915, 0.8963, 0.5332, 0.9078, 0.5332, 0.9017, 0.527, 0.9016, 0.5449, 0.9102, 0.5459, 0.9078, 0.5332, 0.6831, 0.3966, 0.6831, 0.3817, 0.6775, 0.3882, 0.8549, 0.3805, 0.845, 0.3795, 0.8496, 0.3921, 0.3941, 0.9678, 0.4031, 0.9591, 0.3941, 0.9563, 0.4037, 0.9689, 0.4031, 0.9591, 0.3941, 0.9678, 0.6775, 0.3882, 0.6831, 0.3817, 0.675, 0.3771])
me_cube.materials.append(mat_material)
me_cube.materials.append(mat_material_001)
me_cube.use_mirror_vertex_groups = False
me_cube.update()

# ---- objects
ob_back = bpy.data.objects.new('Back', cam_camera_001)
ob_front = bpy.data.objects.new('Front', cam_camera)
ob_cube = bpy.data.objects.new('Cube', me_cube)

# ---- transforms, parenting, visibility, modifiers, constraints
ob_back.location = (-7.194, 6.85, 3.508)
ob_back.rotation_euler = (1.22, -0.008438, 3.957)
ob_back.lock_rotations_4d = False
ob_back.empty_display_type = 'ARROWS'
ob_back.color = (0.0, 0.0, 0.0, 0.0)
ob_back.display_type = 'WIRE'
ob_back.lineart.crease_threshold = 0.0
ob_front.location = (7.359, -6.926, 4.958)
ob_front.rotation_euler = (1.109, 0.0, 0.8149)
ob_front.lock_rotations_4d = False
ob_front.empty_display_type = 'ARROWS'
ob_front.color = (0.0, 0.0, 0.0, 0.0)
ob_front.display_type = 'WIRE'
ob_front.lineart.crease_threshold = 0.0
ob_cube.location = (0.0, 0.0, 0.0)
ob_cube.lock_rotations_4d = False
ob_cube.empty_display_type = 'ARROWS'
ob_cube.lineart.crease_threshold = 0.0

# ---- collection membership
scene.collection.objects.link(ob_back)
scene.collection.objects.link(ob_front)
col_collection.objects.link(ob_cube)

# ---- scene / render settings (as saved in the file)
scene.camera = ob_back
scene.frame_start = 1; scene.frame_end = 250; scene.frame_set(2)
scene.render.engine = 'BLENDER_EEVEE_NEXT'
scene.render.resolution_x = 1080
scene.cycles.sampling_pattern = 'TABULATED_SOBOL'
bpy.context.view_layer.update()
